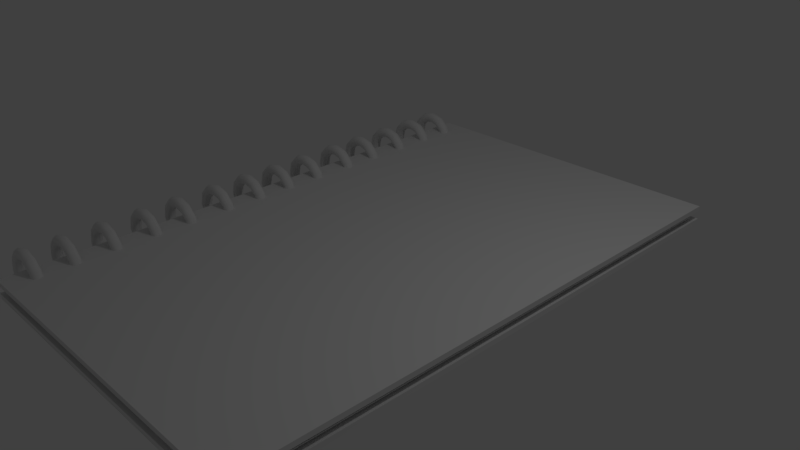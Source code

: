 # Source: book.blend  (saved by Blender 2.77.0; exported with 4.5.12 LTS)
import bpy
from mathutils import Matrix  # noqa: F401  (used for matrix-valued properties, if any)

bpy.ops.wm.read_factory_settings(use_empty=True)
scene = bpy.context.scene
scene.name = 'Scene'

# ---- collections
col_collection_1 = bpy.data.collections.new('Collection 1'); scene.collection.children.link(col_collection_1)

# ---- materials (node trees are filled in below, after node groups)
mat_material = bpy.data.materials.new('Material')
mat_material.alpha_threshold = 0.0
mat_material.use_transparent_shadow = False
mat_material.roughness = 0.5
mat_material.line_color = (0.0, 0.0, 0.0, 1.0)

# ---- material node trees

# ---- world
world_world = bpy.data.worlds.new('World'); scene.world = world_world
world_world.color = (0.05088, 0.05088, 0.05088)
world_world.use_sun_shadow = False
world_world.sun_shadow_jitter_overblur = 0.0
world_world.cycles.sampling_method = 'MANUAL'

# ---- cameras
cam_camera = bpy.data.cameras.new('Camera')
cam_camera.clip_end = 100.0
cam_camera.lens = 35.0
cam_camera.sensor_width = 32.0
cam_camera.sensor_height = 18.0
cam_camera.ortho_scale = 7.314
cam_camera.dof.focus_distance = 0.0
cam_camera.dof.aperture_fstop = 128.0

# ---- lights
light_lamp = bpy.data.lights.new('Lamp', 'POINT')
light_lamp.transmission_factor = 0.0
light_lamp.cutoff_distance = 30.0
light_lamp.energy = 100.0
light_lamp.shadow_buffer_clip_start = 1.001
light_lamp.shadow_soft_size = 0.1
light_lamp.shadow_maximum_resolution = 0.006
light_lamp.use_absolute_resolution = True

# ---- meshes
me_cube = bpy.data.meshes.new('Cube')
me_cube.from_pydata([(2.378, -3.86, -0.1025), (-2.378, -3.86, -0.1025), (2.378, -3.86, -0.03094), (-2.378, -3.86, -0.03094), (2.378, -2.301e-07, -0.1025), (-2.378, 1.15e-06, -0.1025), (2.378, -2.07e-06, -0.03094), (-2.378, 6.902e-07, -0.03094), (2.314, -3.745, -0.004098), (-2.314, -3.745, -0.004098), (2.314, -3.745, 0.008439), (-2.314, -3.745, 0.008439), (2.314, 0.0, -0.004098), (-2.314, 0.0, -0.004098), (2.314, 0.0, 0.008439), (-2.314, 0.0, 0.008439), (2.314, -3.745, 0.04044), (-2.314, -3.745, 0.04044), (2.314, -3.745, 0.05297), (-2.314, -3.745, 0.05297), (2.314, 0.0, 0.04044), (-2.314, 0.0, 0.04044), (2.314, 0.0, 0.05297), (-2.314, 0.0, 0.05297), (2.377, -3.86, 0.08313), (-2.378, -3.86, 0.07971), (2.377, -3.86, 0.1547), (-2.378, -3.86, 0.1513), (2.377, 0.0, 0.08313), (-2.378, 0.0, 0.07971), (2.377, 0.0, 0.1547), (-2.378, 0.0, 0.1513)], [], [(4, 0, 1, 5), (6, 7, 3, 2), (4, 6, 2, 0), (0, 2, 3, 1), (1, 3, 7, 5), (12, 8, 9, 13), (14, 15, 11, 10), (12, 14, 10, 8), (8, 10, 11, 9), (9, 11, 15, 13), (20, 16, 17, 21), (22, 23, 19, 18), (20, 22, 18, 16), (16, 18, 19, 17), (17, 19, 23, 21), (28, 24, 25, 29), (30, 31, 27, 26), (28, 30, 26, 24), (24, 26, 27, 25), (25, 27, 31, 29)])
_uv = me_cube.uv_layers.new(name='UVMap')
_uv.uv.foreach_set('vector', [0.5882, 0.3756, 0.3719, 0.2757, 0.3219, 0.006027, 0.6335, 0.006027, 0.974, 0.9857, 0.6514, 0.9857, 0.6514, 0.7238, 0.974, 0.7238, 0.5882, 0.3756, 0.5857, 0.3809, 0.3678, 0.2788, 0.3719, 0.2757, 0.3719, 0.2757, 0.3678, 0.2788, 0.3171, 0.006905, 0.3219, 0.006027, 0.3219, 0.006027, 0.3219, 0.0002502, 0.6335, 0.0002502, 0.6335, 0.006027, 0.2435, 0.7138, 0.06599, 0.632, 0.02656, 0.4148, 0.2783, 0.413, 0.9801, 0.2667, 0.666, 0.2667, 0.666, 0.01255, 0.9801, 0.01255, 0.2435, 0.7138, 0.2415, 0.7179, 0.06268, 0.6343, 0.06599, 0.632, 0.06599, 0.632, 0.06268, 0.6343, 0.02273, 0.4155, 0.02656, 0.4148, 0.02656, 0.4148, 0.02656, 0.4104, 0.2783, 0.4086, 0.2783, 0.413, 0.5434, 0.7272, 0.356, 0.6407, 0.3143, 0.4114, 0.5802, 0.4095, 0.3389, 0.9825, 0.02486, 0.9825, 0.02486, 0.7284, 0.3389, 0.7284, 0.5434, 0.7272, 0.5414, 0.7315, 0.3525, 0.6432, 0.356, 0.6407, 0.356, 0.6407, 0.3525, 0.6432, 0.3103, 0.4121, 0.3143, 0.4114, 0.3143, 0.4114, 0.3143, 0.4067, 0.5802, 0.4048, 0.5802, 0.4095, 0.2608, 0.3672, 0.06, 0.2745, 0.01355, 0.0242, 0.3028, 0.0242, 0.9408, 0.6433, 0.6181, 0.6433, 0.6181, 0.3814, 0.9408, 0.3814, 0.2608, 0.3672, 0.2584, 0.3722, 0.05614, 0.2774, 0.06, 0.2745, 0.06, 0.2745, 0.05614, 0.2774, 0.009144, 0.02501, 0.01355, 0.0242, 0.01355, 0.0242, 0.01355, 0.01883, 0.3028, 0.01883, 0.3028, 0.0242])
me_cube.materials.append(mat_material)
me_cube.use_remesh_preserve_volume = False
me_cube.use_remesh_preserve_attributes = False
me_cube.use_mirror_vertex_groups = False
me_cube.use_paint_bone_selection = False
me_cube.use_paint_mask = True
me_cube.update()
me_cube_001 = bpy.data.meshes.new('Cube.001')
me_cube_001.from_pydata([(-2.014, -2.994, 0.03578), (-2.036, -3.048, 0.03578), (-2.09, -3.07, 0.03578), (-2.144, -3.048, 0.03578), (-2.166, -2.994, 0.03578), (-2.144, -2.941, 0.03578), (-2.09, -2.918, 0.03578), (-2.036, -2.941, 0.03578), (-2.065, -2.994, 0.2257), (-2.084, -3.048, 0.2146), (-2.131, -3.07, 0.1877), (-2.177, -3.048, 0.1609), (-2.196, -2.994, 0.1497), (-2.177, -2.941, 0.1609), (-2.131, -2.918, 0.1877), (-2.084, -2.941, 0.2146), (-2.204, -2.994, 0.3648), (-2.215, -3.048, 0.3455), (-2.242, -3.07, 0.299), (-2.269, -3.048, 0.2524), (-2.28, -2.994, 0.2332), (-2.269, -2.941, 0.2524), (-2.242, -2.918, 0.299), (-2.215, -2.941, 0.3455), (-2.394, -2.994, 0.4156), (-2.394, -3.048, 0.3934), (-2.394, -3.07, 0.3397), (-2.394, -3.048, 0.286), (-2.394, -2.994, 0.2637), (-2.394, -2.941, 0.286), (-2.394, -2.918, 0.3397), (-2.394, -2.941, 0.3934), (-2.584, -2.994, 0.3648), (-2.573, -3.048, 0.3455), (-2.546, -3.07, 0.299), (-2.519, -3.048, 0.2524), (-2.508, -2.994, 0.2332), (-2.519, -2.941, 0.2524), (-2.546, -2.918, 0.299), (-2.573, -2.941, 0.3455), (-2.723, -2.994, 0.2257), (-2.703, -3.048, 0.2146), (-2.657, -3.07, 0.1877), (-2.61, -3.048, 0.1609), (-2.591, -2.994, 0.1497), (-2.61, -2.941, 0.1609), (-2.657, -2.918, 0.1877), (-2.703, -2.941, 0.2146), (-2.774, -2.994, 0.03578), (-2.751, -3.048, 0.03578), (-2.698, -3.07, 0.03578), (-2.644, -3.048, 0.03578), (-2.622, -2.994, 0.03578), (-2.644, -2.941, 0.03578), (-2.698, -2.918, 0.03578), (-2.751, -2.941, 0.03578), (-2.723, -2.994, -0.1541), (-2.703, -3.048, -0.143), (-2.657, -3.07, -0.1162), (-2.61, -3.048, -0.0893), (-2.591, -2.994, -0.07818), (-2.61, -2.941, -0.0893), (-2.657, -2.918, -0.1162), (-2.703, -2.941, -0.143), (-2.584, -2.994, -0.2932), (-2.573, -3.048, -0.2739), (-2.546, -3.07, -0.2274), (-2.519, -3.048, -0.1809), (-2.508, -2.994, -0.1616), (-2.519, -2.941, -0.1809), (-2.546, -2.918, -0.2274), (-2.573, -2.941, -0.2739), (-2.394, -2.994, -0.3441), (-2.394, -3.048, -0.3218), (-2.394, -3.07, -0.2681), (-2.394, -3.048, -0.2144), (-2.394, -2.994, -0.1921), (-2.394, -2.941, -0.2144), (-2.394, -2.918, -0.2681), (-2.394, -2.941, -0.3218), (-2.204, -2.994, -0.2932), (-2.215, -3.048, -0.2739), (-2.242, -3.07, -0.2274), (-2.269, -3.048, -0.1809), (-2.28, -2.994, -0.1616), (-2.269, -2.941, -0.1809), (-2.242, -2.918, -0.2274), (-2.215, -2.941, -0.2739), (-2.065, -2.994, -0.1541), (-2.084, -3.048, -0.143), (-2.131, -3.07, -0.1162), (-2.177, -3.048, -0.0893), (-2.196, -2.994, -0.07818), (-2.177, -2.941, -0.0893), (-2.131, -2.918, -0.1162), (-2.084, -2.941, -0.143), (-2.014, -1.89, 0.03578), (-2.036, -1.944, 0.03578), (-2.09, -1.966, 0.03578), (-2.144, -1.944, 0.03578), (-2.166, -1.89, 0.03578), (-2.144, -1.837, 0.03578), (-2.09, -1.814, 0.03578), (-2.036, -1.837, 0.03578), (-2.065, -1.89, 0.2257), (-2.084, -1.944, 0.2146), (-2.131, -1.966, 0.1877), (-2.177, -1.944, 0.1609), (-2.196, -1.89, 0.1497), (-2.177, -1.837, 0.1609), (-2.131, -1.814, 0.1877), (-2.084, -1.837, 0.2146), (-2.204, -1.89, 0.3648), (-2.215, -1.944, 0.3455), (-2.242, -1.966, 0.299), (-2.269, -1.944, 0.2524), (-2.28, -1.89, 0.2332), (-2.269, -1.837, 0.2524), (-2.242, -1.814, 0.299), (-2.215, -1.837, 0.3455), (-2.394, -1.89, 0.4156), (-2.394, -1.944, 0.3934), (-2.394, -1.966, 0.3397), (-2.394, -1.944, 0.286), (-2.394, -1.89, 0.2637), (-2.394, -1.837, 0.286), (-2.394, -1.814, 0.3397), (-2.394, -1.837, 0.3934), (-2.584, -1.89, 0.3648), (-2.573, -1.944, 0.3455), (-2.546, -1.966, 0.299), (-2.519, -1.944, 0.2524), (-2.508, -1.89, 0.2332), (-2.519, -1.837, 0.2524), (-2.546, -1.814, 0.299), (-2.573, -1.837, 0.3455), (-2.723, -1.89, 0.2257), (-2.703, -1.944, 0.2146), (-2.657, -1.966, 0.1877), (-2.61, -1.944, 0.1609), (-2.591, -1.89, 0.1497), (-2.61, -1.837, 0.1609), (-2.657, -1.814, 0.1877), (-2.703, -1.837, 0.2146), (-2.774, -1.89, 0.03578), (-2.751, -1.944, 0.03578), (-2.698, -1.966, 0.03578), (-2.644, -1.944, 0.03578), (-2.622, -1.89, 0.03578), (-2.644, -1.837, 0.03578), (-2.698, -1.814, 0.03578), (-2.751, -1.837, 0.03578), (-2.723, -1.89, -0.1541), (-2.703, -1.944, -0.143), (-2.657, -1.966, -0.1162), (-2.61, -1.944, -0.0893), (-2.591, -1.89, -0.07818), (-2.61, -1.837, -0.0893), (-2.657, -1.814, -0.1162), (-2.703, -1.837, -0.143), (-2.584, -1.89, -0.2932), (-2.573, -1.944, -0.2739), (-2.546, -1.966, -0.2274), (-2.519, -1.944, -0.1809), (-2.508, -1.89, -0.1616), (-2.519, -1.837, -0.1809), (-2.546, -1.814, -0.2274), (-2.573, -1.837, -0.2739), (-2.394, -1.89, -0.3441), (-2.394, -1.944, -0.3218), (-2.394, -1.966, -0.2681), (-2.394, -1.944, -0.2144), (-2.394, -1.89, -0.1921), (-2.394, -1.837, -0.2144), (-2.394, -1.814, -0.2681), (-2.394, -1.837, -0.3218), (-2.204, -1.89, -0.2932), (-2.215, -1.944, -0.2739), (-2.242, -1.966, -0.2274), (-2.269, -1.944, -0.1809), (-2.28, -1.89, -0.1616), (-2.269, -1.837, -0.1809), (-2.242, -1.814, -0.2274), (-2.215, -1.837, -0.2739), (-2.065, -1.89, -0.1541), (-2.084, -1.944, -0.143), (-2.131, -1.966, -0.1162), (-2.177, -1.944, -0.0893), (-2.196, -1.89, -0.07818), (-2.177, -1.837, -0.0893), (-2.131, -1.814, -0.1162), (-2.084, -1.837, -0.143), (-2.014, -0.7832, 0.03578), (-2.036, -0.8369, 0.03578), (-2.09, -0.8591, 0.03578), (-2.144, -0.8369, 0.03578), (-2.166, -0.7832, 0.03578), (-2.144, -0.7294, 0.03578), (-2.09, -0.7072, 0.03578), (-2.036, -0.7294, 0.03578), (-2.065, -0.7832, 0.2257), (-2.084, -0.8369, 0.2146), (-2.131, -0.8591, 0.1877), (-2.177, -0.8369, 0.1609), (-2.196, -0.7832, 0.1497), (-2.177, -0.7294, 0.1609), (-2.131, -0.7072, 0.1877), (-2.084, -0.7294, 0.2146), (-2.204, -0.7832, 0.3648), (-2.215, -0.8369, 0.3455), (-2.242, -0.8591, 0.299), (-2.269, -0.8369, 0.2524), (-2.28, -0.7832, 0.2332), (-2.269, -0.7294, 0.2524), (-2.242, -0.7072, 0.299), (-2.215, -0.7294, 0.3455), (-2.394, -0.7832, 0.4156), (-2.394, -0.8369, 0.3934), (-2.394, -0.8591, 0.3397), (-2.394, -0.8369, 0.286), (-2.394, -0.7832, 0.2637), (-2.394, -0.7294, 0.286), (-2.394, -0.7072, 0.3397), (-2.394, -0.7294, 0.3934), (-2.584, -0.7832, 0.3648), (-2.573, -0.8369, 0.3455), (-2.546, -0.8591, 0.299), (-2.519, -0.8369, 0.2524), (-2.508, -0.7832, 0.2332), (-2.519, -0.7294, 0.2524), (-2.546, -0.7072, 0.299), (-2.573, -0.7294, 0.3455), (-2.723, -0.7832, 0.2257), (-2.703, -0.8369, 0.2146), (-2.657, -0.8591, 0.1877), (-2.61, -0.8369, 0.1609), (-2.591, -0.7832, 0.1497), (-2.61, -0.7294, 0.1609), (-2.657, -0.7072, 0.1877), (-2.703, -0.7294, 0.2146), (-2.774, -0.7832, 0.03578), (-2.751, -0.8369, 0.03578), (-2.698, -0.8591, 0.03578), (-2.644, -0.8369, 0.03578), (-2.622, -0.7832, 0.03578), (-2.644, -0.7294, 0.03578), (-2.698, -0.7072, 0.03578), (-2.751, -0.7294, 0.03578), (-2.723, -0.7832, -0.1541), (-2.703, -0.8369, -0.143), (-2.657, -0.8591, -0.1162), (-2.61, -0.8369, -0.0893), (-2.591, -0.7832, -0.07818), (-2.61, -0.7294, -0.0893), (-2.657, -0.7072, -0.1162), (-2.703, -0.7294, -0.143), (-2.584, -0.7832, -0.2932), (-2.573, -0.8369, -0.2739), (-2.546, -0.8591, -0.2274), (-2.519, -0.8369, -0.1809), (-2.508, -0.7832, -0.1616), (-2.519, -0.7294, -0.1809), (-2.546, -0.7072, -0.2274), (-2.573, -0.7294, -0.2739), (-2.394, -0.7832, -0.3441), (-2.394, -0.8369, -0.3218), (-2.394, -0.8591, -0.2681), (-2.394, -0.8369, -0.2144), (-2.394, -0.7832, -0.1921), (-2.394, -0.7294, -0.2144), (-2.394, -0.7072, -0.2681), (-2.394, -0.7294, -0.3218), (-2.204, -0.7832, -0.2932), (-2.215, -0.8369, -0.2739), (-2.242, -0.8591, -0.2274), (-2.269, -0.8369, -0.1809), (-2.28, -0.7832, -0.1616), (-2.269, -0.7294, -0.1809), (-2.242, -0.7072, -0.2274), (-2.215, -0.7294, -0.2739), (-2.065, -0.7832, -0.1541), (-2.084, -0.8369, -0.143), (-2.131, -0.8591, -0.1162), (-2.177, -0.8369, -0.0893), (-2.196, -0.7832, -0.07818), (-2.177, -0.7294, -0.0893), (-2.131, -0.7072, -0.1162), (-2.084, -0.7294, -0.143), (-2.014, -2.454, 0.03578), (-2.036, -2.508, 0.03578), (-2.09, -2.53, 0.03578), (-2.144, -2.508, 0.03578), (-2.166, -2.454, 0.03578), (-2.144, -2.4, 0.03578), (-2.09, -2.378, 0.03578), (-2.036, -2.4, 0.03578), (-2.065, -2.454, 0.2257), (-2.084, -2.508, 0.2146), (-2.131, -2.53, 0.1877), (-2.177, -2.508, 0.1609), (-2.196, -2.454, 0.1497), (-2.177, -2.4, 0.1609), (-2.131, -2.378, 0.1877), (-2.084, -2.4, 0.2146), (-2.204, -2.454, 0.3648), (-2.215, -2.508, 0.3455), (-2.242, -2.53, 0.299), (-2.269, -2.508, 0.2524), (-2.28, -2.454, 0.2332), (-2.269, -2.4, 0.2524), (-2.242, -2.378, 0.299), (-2.215, -2.4, 0.3455), (-2.394, -2.454, 0.4156), (-2.394, -2.508, 0.3934), (-2.394, -2.53, 0.3397), (-2.394, -2.508, 0.286), (-2.394, -2.454, 0.2637), (-2.394, -2.4, 0.286), (-2.394, -2.378, 0.3397), (-2.394, -2.4, 0.3934), (-2.584, -2.454, 0.3648), (-2.573, -2.508, 0.3455), (-2.546, -2.53, 0.299), (-2.519, -2.508, 0.2524), (-2.508, -2.454, 0.2332), (-2.519, -2.4, 0.2524), (-2.546, -2.378, 0.299), (-2.573, -2.4, 0.3455), (-2.723, -2.454, 0.2257), (-2.703, -2.508, 0.2146), (-2.657, -2.53, 0.1877), (-2.61, -2.508, 0.1609), (-2.591, -2.454, 0.1497), (-2.61, -2.4, 0.1609), (-2.657, -2.378, 0.1877), (-2.703, -2.4, 0.2146), (-2.774, -2.454, 0.03578), (-2.751, -2.508, 0.03578), (-2.698, -2.53, 0.03578), (-2.644, -2.508, 0.03578), (-2.622, -2.454, 0.03578), (-2.644, -2.4, 0.03578), (-2.698, -2.378, 0.03578), (-2.751, -2.4, 0.03578), (-2.723, -2.454, -0.1541), (-2.703, -2.508, -0.143), (-2.657, -2.53, -0.1162), (-2.61, -2.508, -0.0893), (-2.591, -2.454, -0.07818), (-2.61, -2.4, -0.0893), (-2.657, -2.378, -0.1162), (-2.703, -2.4, -0.143), (-2.584, -2.454, -0.2932), (-2.573, -2.508, -0.2739), (-2.546, -2.53, -0.2274), (-2.519, -2.508, -0.1809), (-2.508, -2.454, -0.1616), (-2.519, -2.4, -0.1809), (-2.546, -2.378, -0.2274), (-2.573, -2.4, -0.2739), (-2.394, -2.454, -0.3441), (-2.394, -2.508, -0.3218), (-2.394, -2.53, -0.2681), (-2.394, -2.508, -0.2144), (-2.394, -2.454, -0.1921), (-2.394, -2.4, -0.2144), (-2.394, -2.378, -0.2681), (-2.394, -2.4, -0.3218), (-2.204, -2.454, -0.2932), (-2.215, -2.508, -0.2739), (-2.242, -2.53, -0.2274), (-2.269, -2.508, -0.1809), (-2.28, -2.454, -0.1616), (-2.269, -2.4, -0.1809), (-2.242, -2.378, -0.2274), (-2.215, -2.4, -0.2739), (-2.065, -2.454, -0.1541), (-2.084, -2.508, -0.143), (-2.131, -2.53, -0.1162), (-2.177, -2.508, -0.0893), (-2.196, -2.454, -0.07818), (-2.177, -2.4, -0.0893), (-2.131, -2.378, -0.1162), (-2.084, -2.4, -0.143), (-2.014, -1.371, 0.03578), (-2.036, -1.425, 0.03578), (-2.09, -1.447, 0.03578), (-2.144, -1.425, 0.03578), (-2.166, -1.371, 0.03578), (-2.144, -1.317, 0.03578), (-2.09, -1.295, 0.03578), (-2.036, -1.317, 0.03578), (-2.065, -1.371, 0.2257), (-2.084, -1.425, 0.2146), (-2.131, -1.447, 0.1877), (-2.177, -1.425, 0.1609), (-2.196, -1.371, 0.1497), (-2.177, -1.317, 0.1609), (-2.131, -1.295, 0.1877), (-2.084, -1.317, 0.2146), (-2.204, -1.371, 0.3648), (-2.215, -1.425, 0.3455), (-2.242, -1.447, 0.299), (-2.269, -1.425, 0.2524), (-2.28, -1.371, 0.2332), (-2.269, -1.317, 0.2524), (-2.242, -1.295, 0.299), (-2.215, -1.317, 0.3455), (-2.394, -1.371, 0.4156), (-2.394, -1.425, 0.3934), (-2.394, -1.447, 0.3397), (-2.394, -1.425, 0.286), (-2.394, -1.371, 0.2637), (-2.394, -1.317, 0.286), (-2.394, -1.295, 0.3397), (-2.394, -1.317, 0.3934), (-2.584, -1.371, 0.3648), (-2.573, -1.425, 0.3455), (-2.546, -1.447, 0.299), (-2.519, -1.425, 0.2524), (-2.508, -1.371, 0.2332), (-2.519, -1.317, 0.2524), (-2.546, -1.295, 0.299), (-2.573, -1.317, 0.3455), (-2.723, -1.371, 0.2257), (-2.703, -1.425, 0.2146), (-2.657, -1.447, 0.1877), (-2.61, -1.425, 0.1609), (-2.591, -1.371, 0.1497), (-2.61, -1.317, 0.1609), (-2.657, -1.295, 0.1877), (-2.703, -1.317, 0.2146), (-2.774, -1.371, 0.03578), (-2.751, -1.425, 0.03578), (-2.698, -1.447, 0.03578), (-2.644, -1.425, 0.03578), (-2.622, -1.371, 0.03578), (-2.644, -1.317, 0.03578), (-2.698, -1.295, 0.03578), (-2.751, -1.317, 0.03578), (-2.723, -1.371, -0.1541), (-2.703, -1.425, -0.143), (-2.657, -1.447, -0.1162), (-2.61, -1.425, -0.0893), (-2.591, -1.371, -0.07818), (-2.61, -1.317, -0.0893), (-2.657, -1.295, -0.1162), (-2.703, -1.317, -0.143), (-2.584, -1.371, -0.2932), (-2.573, -1.425, -0.2739), (-2.546, -1.447, -0.2274), (-2.519, -1.425, -0.1809), (-2.508, -1.371, -0.1616), (-2.519, -1.317, -0.1809), (-2.546, -1.295, -0.2274), (-2.573, -1.317, -0.2739), (-2.394, -1.371, -0.3441), (-2.394, -1.425, -0.3218), (-2.394, -1.447, -0.2681), (-2.394, -1.425, -0.2144), (-2.394, -1.371, -0.1921), (-2.394, -1.317, -0.2144), (-2.394, -1.295, -0.2681), (-2.394, -1.317, -0.3218), (-2.204, -1.371, -0.2932), (-2.215, -1.425, -0.2739), (-2.242, -1.447, -0.2274), (-2.269, -1.425, -0.1809), (-2.28, -1.371, -0.1616), (-2.269, -1.317, -0.1809), (-2.242, -1.295, -0.2274), (-2.215, -1.317, -0.2739), (-2.065, -1.371, -0.1541), (-2.084, -1.425, -0.143), (-2.131, -1.447, -0.1162), (-2.177, -1.425, -0.0893), (-2.196, -1.371, -0.07818), (-2.177, -1.317, -0.0893), (-2.131, -1.295, -0.1162), (-2.084, -1.317, -0.143), (-2.014, -0.2535, 0.03578), (-2.036, -0.3072, 0.03578), (-2.09, -0.3294, 0.03578), (-2.144, -0.3072, 0.03578), (-2.166, -0.2535, 0.03578), (-2.144, -0.1997, 0.03578), (-2.09, -0.1775, 0.03578), (-2.036, -0.1997, 0.03578), (-2.065, -0.2535, 0.2257), (-2.084, -0.3072, 0.2146), (-2.131, -0.3294, 0.1877), (-2.177, -0.3072, 0.1609), (-2.196, -0.2535, 0.1497), (-2.177, -0.1997, 0.1609), (-2.131, -0.1775, 0.1877), (-2.084, -0.1997, 0.2146), (-2.204, -0.2535, 0.3648), (-2.215, -0.3072, 0.3455), (-2.242, -0.3294, 0.299), (-2.269, -0.3072, 0.2524), (-2.28, -0.2535, 0.2332), (-2.269, -0.1997, 0.2524), (-2.242, -0.1775, 0.299), (-2.215, -0.1997, 0.3455), (-2.394, -0.2535, 0.4156), (-2.394, -0.3072, 0.3934), (-2.394, -0.3294, 0.3397), (-2.394, -0.3072, 0.286), (-2.394, -0.2535, 0.2637), (-2.394, -0.1997, 0.286), (-2.394, -0.1775, 0.3397), (-2.394, -0.1997, 0.3934), (-2.584, -0.2535, 0.3648), (-2.573, -0.3072, 0.3455), (-2.546, -0.3294, 0.299), (-2.519, -0.3072, 0.2524), (-2.508, -0.2535, 0.2332), (-2.519, -0.1997, 0.2524), (-2.546, -0.1775, 0.299), (-2.573, -0.1997, 0.3455), (-2.723, -0.2535, 0.2257), (-2.703, -0.3072, 0.2146), (-2.657, -0.3294, 0.1877), (-2.61, -0.3072, 0.1609), (-2.591, -0.2535, 0.1497), (-2.61, -0.1997, 0.1609), (-2.657, -0.1775, 0.1877), (-2.703, -0.1997, 0.2146), (-2.774, -0.2535, 0.03578), (-2.751, -0.3072, 0.03578), (-2.698, -0.3294, 0.03578), (-2.644, -0.3072, 0.03578), (-2.622, -0.2535, 0.03578), (-2.644, -0.1997, 0.03578), (-2.698, -0.1775, 0.03578), (-2.751, -0.1997, 0.03578), (-2.723, -0.2535, -0.1541), (-2.703, -0.3072, -0.143), (-2.657, -0.3294, -0.1162), (-2.61, -0.3072, -0.0893), (-2.591, -0.2535, -0.07818), (-2.61, -0.1997, -0.0893), (-2.657, -0.1775, -0.1162), (-2.703, -0.1997, -0.143), (-2.584, -0.2535, -0.2932), (-2.573, -0.3072, -0.2739), (-2.546, -0.3294, -0.2274), (-2.519, -0.3072, -0.1809), (-2.508, -0.2535, -0.1616), (-2.519, -0.1997, -0.1809), (-2.546, -0.1775, -0.2274), (-2.573, -0.1997, -0.2739), (-2.394, -0.2535, -0.3441), (-2.394, -0.3072, -0.3218), (-2.394, -0.3294, -0.2681), (-2.394, -0.3072, -0.2144), (-2.394, -0.2535, -0.1921), (-2.394, -0.1997, -0.2144), (-2.394, -0.1775, -0.2681), (-2.394, -0.1997, -0.3218), (-2.204, -0.2535, -0.2932), (-2.215, -0.3072, -0.2739), (-2.242, -0.3294, -0.2274), (-2.269, -0.3072, -0.1809), (-2.28, -0.2535, -0.1616), (-2.269, -0.1997, -0.1809), (-2.242, -0.1775, -0.2274), (-2.215, -0.1997, -0.2739), (-2.065, -0.2535, -0.1541), (-2.084, -0.3072, -0.143), (-2.131, -0.3294, -0.1162), (-2.177, -0.3072, -0.0893), (-2.196, -0.2535, -0.07818), (-2.177, -0.1997, -0.0893), (-2.131, -0.1775, -0.1162), (-2.084, -0.1997, -0.143), (-2.014, -3.483, 0.03578), (-2.036, -3.537, 0.03578), (-2.09, -3.559, 0.03578), (-2.144, -3.537, 0.03578), (-2.166, -3.483, 0.03578), (-2.144, -3.429, 0.03578), (-2.09, -3.407, 0.03578), (-2.036, -3.429, 0.03578), (-2.065, -3.483, 0.2257), (-2.084, -3.537, 0.2146), (-2.131, -3.559, 0.1877), (-2.177, -3.537, 0.1609), (-2.196, -3.483, 0.1497), (-2.177, -3.429, 0.1609), (-2.131, -3.407, 0.1877), (-2.084, -3.429, 0.2146), (-2.204, -3.483, 0.3648), (-2.215, -3.537, 0.3455), (-2.242, -3.559, 0.299), (-2.269, -3.537, 0.2524), (-2.28, -3.483, 0.2332), (-2.269, -3.429, 0.2524), (-2.242, -3.407, 0.299), (-2.215, -3.429, 0.3455), (-2.394, -3.483, 0.4156), (-2.394, -3.537, 0.3934), (-2.394, -3.559, 0.3397), (-2.394, -3.537, 0.286), (-2.394, -3.483, 0.2637), (-2.394, -3.429, 0.286), (-2.394, -3.407, 0.3397), (-2.394, -3.429, 0.3934), (-2.584, -3.483, 0.3648), (-2.573, -3.537, 0.3455), (-2.546, -3.559, 0.299), (-2.519, -3.537, 0.2524), (-2.508, -3.483, 0.2332), (-2.519, -3.429, 0.2524), (-2.546, -3.407, 0.299), (-2.573, -3.429, 0.3455), (-2.723, -3.483, 0.2257), (-2.703, -3.537, 0.2146), (-2.657, -3.559, 0.1877), (-2.61, -3.537, 0.1609), (-2.591, -3.483, 0.1497), (-2.61, -3.429, 0.1609), (-2.657, -3.407, 0.1877), (-2.703, -3.429, 0.2146), (-2.774, -3.483, 0.03578), (-2.751, -3.537, 0.03578), (-2.698, -3.559, 0.03578), (-2.644, -3.537, 0.03578), (-2.622, -3.483, 0.03578), (-2.644, -3.429, 0.03578), (-2.698, -3.407, 0.03578), (-2.751, -3.429, 0.03578), (-2.723, -3.483, -0.1541), (-2.703, -3.537, -0.143), (-2.657, -3.559, -0.1162), (-2.61, -3.537, -0.0893), (-2.591, -3.483, -0.07818), (-2.61, -3.429, -0.0893), (-2.657, -3.407, -0.1162), (-2.703, -3.429, -0.143), (-2.584, -3.483, -0.2932), (-2.573, -3.537, -0.2739), (-2.546, -3.559, -0.2274), (-2.519, -3.537, -0.1809), (-2.508, -3.483, -0.1616), (-2.519, -3.429, -0.1809), (-2.546, -3.407, -0.2274), (-2.573, -3.429, -0.2739), (-2.394, -3.483, -0.3441), (-2.394, -3.537, -0.3218), (-2.394, -3.559, -0.2681), (-2.394, -3.537, -0.2144), (-2.394, -3.483, -0.1921), (-2.394, -3.429, -0.2144), (-2.394, -3.407, -0.2681), (-2.394, -3.429, -0.3218), (-2.204, -3.483, -0.2932), (-2.215, -3.537, -0.2739), (-2.242, -3.559, -0.2274), (-2.269, -3.537, -0.1809), (-2.28, -3.483, -0.1616), (-2.269, -3.429, -0.1809), (-2.242, -3.407, -0.2274), (-2.215, -3.429, -0.2739), (-2.065, -3.483, -0.1541), (-2.084, -3.537, -0.143), (-2.131, -3.559, -0.1162), (-2.177, -3.537, -0.0893), (-2.196, -3.483, -0.07818), (-2.177, -3.429, -0.0893), (-2.131, -3.407, -0.1162), (-2.084, -3.429, -0.143)], [], [(0, 8, 9, 1), (1, 9, 10, 2), (2, 10, 11, 3), (3, 11, 12, 4), (4, 12, 13, 5), (5, 13, 14, 6), (6, 14, 15, 7), (0, 7, 15, 8), (8, 16, 17, 9), (9, 17, 18, 10), (10, 18, 19, 11), (11, 19, 20, 12), (12, 20, 21, 13), (13, 21, 22, 14), (14, 22, 23, 15), (15, 23, 16, 8), (16, 24, 25, 17), (17, 25, 26, 18), (18, 26, 27, 19), (19, 27, 28, 20), (20, 28, 29, 21), (21, 29, 30, 22), (22, 30, 31, 23), (23, 31, 24, 16), (24, 32, 33, 25), (25, 33, 34, 26), (26, 34, 35, 27), (27, 35, 36, 28), (28, 36, 37, 29), (29, 37, 38, 30), (30, 38, 39, 31), (31, 39, 32, 24), (32, 40, 41, 33), (33, 41, 42, 34), (34, 42, 43, 35), (35, 43, 44, 36), (36, 44, 45, 37), (37, 45, 46, 38), (38, 46, 47, 39), (39, 47, 40, 32), (40, 48, 49, 41), (41, 49, 50, 42), (42, 50, 51, 43), (43, 51, 52, 44), (44, 52, 53, 45), (45, 53, 54, 46), (46, 54, 55, 47), (47, 55, 48, 40), (48, 56, 57, 49), (49, 57, 58, 50), (50, 58, 59, 51), (51, 59, 60, 52), (52, 60, 61, 53), (53, 61, 62, 54), (54, 62, 63, 55), (55, 63, 56, 48), (56, 64, 65, 57), (57, 65, 66, 58), (58, 66, 67, 59), (59, 67, 68, 60), (60, 68, 69, 61), (61, 69, 70, 62), (62, 70, 71, 63), (63, 71, 64, 56), (64, 72, 73, 65), (65, 73, 74, 66), (66, 74, 75, 67), (67, 75, 76, 68), (68, 76, 77, 69), (69, 77, 78, 70), (70, 78, 79, 71), (71, 79, 72, 64), (72, 80, 81, 73), (73, 81, 82, 74), (74, 82, 83, 75), (75, 83, 84, 76), (76, 84, 85, 77), (77, 85, 86, 78), (78, 86, 87, 79), (79, 87, 80, 72), (80, 88, 89, 81), (81, 89, 90, 82), (82, 90, 91, 83), (83, 91, 92, 84), (84, 92, 93, 85), (85, 93, 94, 86), (86, 94, 95, 87), (87, 95, 88, 80), (88, 0, 1, 89), (89, 1, 2, 90), (90, 2, 3, 91), (91, 3, 4, 92), (92, 4, 5, 93), (93, 5, 6, 94), (94, 6, 7, 95), (95, 7, 0, 88), (96, 104, 105, 97), (97, 105, 106, 98), (98, 106, 107, 99), (99, 107, 108, 100), (100, 108, 109, 101), (101, 109, 110, 102), (102, 110, 111, 103), (96, 103, 111, 104), (104, 112, 113, 105), (105, 113, 114, 106), (106, 114, 115, 107), (107, 115, 116, 108), (108, 116, 117, 109), (109, 117, 118, 110), (110, 118, 119, 111), (111, 119, 112, 104), (112, 120, 121, 113), (113, 121, 122, 114), (114, 122, 123, 115), (115, 123, 124, 116), (116, 124, 125, 117), (117, 125, 126, 118), (118, 126, 127, 119), (119, 127, 120, 112), (120, 128, 129, 121), (121, 129, 130, 122), (122, 130, 131, 123), (123, 131, 132, 124), (124, 132, 133, 125), (125, 133, 134, 126), (126, 134, 135, 127), (127, 135, 128, 120), (128, 136, 137, 129), (129, 137, 138, 130), (130, 138, 139, 131), (131, 139, 140, 132), (132, 140, 141, 133), (133, 141, 142, 134), (134, 142, 143, 135), (135, 143, 136, 128), (136, 144, 145, 137), (137, 145, 146, 138), (138, 146, 147, 139), (139, 147, 148, 140), (140, 148, 149, 141), (141, 149, 150, 142), (142, 150, 151, 143), (143, 151, 144, 136), (144, 152, 153, 145), (145, 153, 154, 146), (146, 154, 155, 147), (147, 155, 156, 148), (148, 156, 157, 149), (149, 157, 158, 150), (150, 158, 159, 151), (151, 159, 152, 144), (152, 160, 161, 153), (153, 161, 162, 154), (154, 162, 163, 155), (155, 163, 164, 156), (156, 164, 165, 157), (157, 165, 166, 158), (158, 166, 167, 159), (159, 167, 160, 152), (160, 168, 169, 161), (161, 169, 170, 162), (162, 170, 171, 163), (163, 171, 172, 164), (164, 172, 173, 165), (165, 173, 174, 166), (166, 174, 175, 167), (167, 175, 168, 160), (168, 176, 177, 169), (169, 177, 178, 170), (170, 178, 179, 171), (171, 179, 180, 172), (172, 180, 181, 173), (173, 181, 182, 174), (174, 182, 183, 175), (175, 183, 176, 168), (176, 184, 185, 177), (177, 185, 186, 178), (178, 186, 187, 179), (179, 187, 188, 180), (180, 188, 189, 181), (181, 189, 190, 182), (182, 190, 191, 183), (183, 191, 184, 176), (184, 96, 97, 185), (185, 97, 98, 186), (186, 98, 99, 187), (187, 99, 100, 188), (188, 100, 101, 189), (189, 101, 102, 190), (190, 102, 103, 191), (191, 103, 96, 184), (192, 200, 201, 193), (193, 201, 202, 194), (194, 202, 203, 195), (195, 203, 204, 196), (196, 204, 205, 197), (197, 205, 206, 198), (198, 206, 207, 199), (192, 199, 207, 200), (200, 208, 209, 201), (201, 209, 210, 202), (202, 210, 211, 203), (203, 211, 212, 204), (204, 212, 213, 205), (205, 213, 214, 206), (206, 214, 215, 207), (207, 215, 208, 200), (208, 216, 217, 209), (209, 217, 218, 210), (210, 218, 219, 211), (211, 219, 220, 212), (212, 220, 221, 213), (213, 221, 222, 214), (214, 222, 223, 215), (215, 223, 216, 208), (216, 224, 225, 217), (217, 225, 226, 218), (218, 226, 227, 219), (219, 227, 228, 220), (220, 228, 229, 221), (221, 229, 230, 222), (222, 230, 231, 223), (223, 231, 224, 216), (224, 232, 233, 225), (225, 233, 234, 226), (226, 234, 235, 227), (227, 235, 236, 228), (228, 236, 237, 229), (229, 237, 238, 230), (230, 238, 239, 231), (231, 239, 232, 224), (232, 240, 241, 233), (233, 241, 242, 234), (234, 242, 243, 235), (235, 243, 244, 236), (236, 244, 245, 237), (237, 245, 246, 238), (238, 246, 247, 239), (239, 247, 240, 232), (240, 248, 249, 241), (241, 249, 250, 242), (242, 250, 251, 243), (243, 251, 252, 244), (244, 252, 253, 245), (245, 253, 254, 246), (246, 254, 255, 247), (247, 255, 248, 240), (248, 256, 257, 249), (249, 257, 258, 250), (250, 258, 259, 251), (251, 259, 260, 252), (252, 260, 261, 253), (253, 261, 262, 254), (254, 262, 263, 255), (255, 263, 256, 248), (256, 264, 265, 257), (257, 265, 266, 258), (258, 266, 267, 259), (259, 267, 268, 260), (260, 268, 269, 261), (261, 269, 270, 262), (262, 270, 271, 263), (263, 271, 264, 256), (264, 272, 273, 265), (265, 273, 274, 266), (266, 274, 275, 267), (267, 275, 276, 268), (268, 276, 277, 269), (269, 277, 278, 270), (270, 278, 279, 271), (271, 279, 272, 264), (272, 280, 281, 273), (273, 281, 282, 274), (274, 282, 283, 275), (275, 283, 284, 276), (276, 284, 285, 277), (277, 285, 286, 278), (278, 286, 287, 279), (279, 287, 280, 272), (280, 192, 193, 281), (281, 193, 194, 282), (282, 194, 195, 283), (283, 195, 196, 284), (284, 196, 197, 285), (285, 197, 198, 286), (286, 198, 199, 287), (287, 199, 192, 280), (288, 296, 297, 289), (289, 297, 298, 290), (290, 298, 299, 291), (291, 299, 300, 292), (292, 300, 301, 293), (293, 301, 302, 294), (294, 302, 303, 295), (288, 295, 303, 296), (296, 304, 305, 297), (297, 305, 306, 298), (298, 306, 307, 299), (299, 307, 308, 300), (300, 308, 309, 301), (301, 309, 310, 302), (302, 310, 311, 303), (303, 311, 304, 296), (304, 312, 313, 305), (305, 313, 314, 306), (306, 314, 315, 307), (307, 315, 316, 308), (308, 316, 317, 309), (309, 317, 318, 310), (310, 318, 319, 311), (311, 319, 312, 304), (312, 320, 321, 313), (313, 321, 322, 314), (314, 322, 323, 315), (315, 323, 324, 316), (316, 324, 325, 317), (317, 325, 326, 318), (318, 326, 327, 319), (319, 327, 320, 312), (320, 328, 329, 321), (321, 329, 330, 322), (322, 330, 331, 323), (323, 331, 332, 324), (324, 332, 333, 325), (325, 333, 334, 326), (326, 334, 335, 327), (327, 335, 328, 320), (328, 336, 337, 329), (329, 337, 338, 330), (330, 338, 339, 331), (331, 339, 340, 332), (332, 340, 341, 333), (333, 341, 342, 334), (334, 342, 343, 335), (335, 343, 336, 328), (336, 344, 345, 337), (337, 345, 346, 338), (338, 346, 347, 339), (339, 347, 348, 340), (340, 348, 349, 341), (341, 349, 350, 342), (342, 350, 351, 343), (343, 351, 344, 336), (344, 352, 353, 345), (345, 353, 354, 346), (346, 354, 355, 347), (347, 355, 356, 348), (348, 356, 357, 349), (349, 357, 358, 350), (350, 358, 359, 351), (351, 359, 352, 344), (352, 360, 361, 353), (353, 361, 362, 354), (354, 362, 363, 355), (355, 363, 364, 356), (356, 364, 365, 357), (357, 365, 366, 358), (358, 366, 367, 359), (359, 367, 360, 352), (360, 368, 369, 361), (361, 369, 370, 362), (362, 370, 371, 363), (363, 371, 372, 364), (364, 372, 373, 365), (365, 373, 374, 366), (366, 374, 375, 367), (367, 375, 368, 360), (368, 376, 377, 369), (369, 377, 378, 370), (370, 378, 379, 371), (371, 379, 380, 372), (372, 380, 381, 373), (373, 381, 382, 374), (374, 382, 383, 375), (375, 383, 376, 368), (376, 288, 289, 377), (377, 289, 290, 378), (378, 290, 291, 379), (379, 291, 292, 380), (380, 292, 293, 381), (381, 293, 294, 382), (382, 294, 295, 383), (383, 295, 288, 376), (384, 392, 393, 385), (385, 393, 394, 386), (386, 394, 395, 387), (387, 395, 396, 388), (388, 396, 397, 389), (389, 397, 398, 390), (390, 398, 399, 391), (384, 391, 399, 392), (392, 400, 401, 393), (393, 401, 402, 394), (394, 402, 403, 395), (395, 403, 404, 396), (396, 404, 405, 397), (397, 405, 406, 398), (398, 406, 407, 399), (399, 407, 400, 392), (400, 408, 409, 401), (401, 409, 410, 402), (402, 410, 411, 403), (403, 411, 412, 404), (404, 412, 413, 405), (405, 413, 414, 406), (406, 414, 415, 407), (407, 415, 408, 400), (408, 416, 417, 409), (409, 417, 418, 410), (410, 418, 419, 411), (411, 419, 420, 412), (412, 420, 421, 413), (413, 421, 422, 414), (414, 422, 423, 415), (415, 423, 416, 408), (416, 424, 425, 417), (417, 425, 426, 418), (418, 426, 427, 419), (419, 427, 428, 420), (420, 428, 429, 421), (421, 429, 430, 422), (422, 430, 431, 423), (423, 431, 424, 416), (424, 432, 433, 425), (425, 433, 434, 426), (426, 434, 435, 427), (427, 435, 436, 428), (428, 436, 437, 429), (429, 437, 438, 430), (430, 438, 439, 431), (431, 439, 432, 424), (432, 440, 441, 433), (433, 441, 442, 434), (434, 442, 443, 435), (435, 443, 444, 436), (436, 444, 445, 437), (437, 445, 446, 438), (438, 446, 447, 439), (439, 447, 440, 432), (440, 448, 449, 441), (441, 449, 450, 442), (442, 450, 451, 443), (443, 451, 452, 444), (444, 452, 453, 445), (445, 453, 454, 446), (446, 454, 455, 447), (447, 455, 448, 440), (448, 456, 457, 449), (449, 457, 458, 450), (450, 458, 459, 451), (451, 459, 460, 452), (452, 460, 461, 453), (453, 461, 462, 454), (454, 462, 463, 455), (455, 463, 456, 448), (456, 464, 465, 457), (457, 465, 466, 458), (458, 466, 467, 459), (459, 467, 468, 460), (460, 468, 469, 461), (461, 469, 470, 462), (462, 470, 471, 463), (463, 471, 464, 456), (464, 472, 473, 465), (465, 473, 474, 466), (466, 474, 475, 467), (467, 475, 476, 468), (468, 476, 477, 469), (469, 477, 478, 470), (470, 478, 479, 471), (471, 479, 472, 464), (472, 384, 385, 473), (473, 385, 386, 474), (474, 386, 387, 475), (475, 387, 388, 476), (476, 388, 389, 477), (477, 389, 390, 478), (478, 390, 391, 479), (479, 391, 384, 472), (480, 488, 489, 481), (481, 489, 490, 482), (482, 490, 491, 483), (483, 491, 492, 484), (484, 492, 493, 485), (485, 493, 494, 486), (486, 494, 495, 487), (480, 487, 495, 488), (488, 496, 497, 489), (489, 497, 498, 490), (490, 498, 499, 491), (491, 499, 500, 492), (492, 500, 501, 493), (493, 501, 502, 494), (494, 502, 503, 495), (495, 503, 496, 488), (496, 504, 505, 497), (497, 505, 506, 498), (498, 506, 507, 499), (499, 507, 508, 500), (500, 508, 509, 501), (501, 509, 510, 502), (502, 510, 511, 503), (503, 511, 504, 496), (504, 512, 513, 505), (505, 513, 514, 506), (506, 514, 515, 507), (507, 515, 516, 508), (508, 516, 517, 509), (509, 517, 518, 510), (510, 518, 519, 511), (511, 519, 512, 504), (512, 520, 521, 513), (513, 521, 522, 514), (514, 522, 523, 515), (515, 523, 524, 516), (516, 524, 525, 517), (517, 525, 526, 518), (518, 526, 527, 519), (519, 527, 520, 512), (520, 528, 529, 521), (521, 529, 530, 522), (522, 530, 531, 523), (523, 531, 532, 524), (524, 532, 533, 525), (525, 533, 534, 526), (526, 534, 535, 527), (527, 535, 528, 520), (528, 536, 537, 529), (529, 537, 538, 530), (530, 538, 539, 531), (531, 539, 540, 532), (532, 540, 541, 533), (533, 541, 542, 534), (534, 542, 543, 535), (535, 543, 536, 528), (536, 544, 545, 537), (537, 545, 546, 538), (538, 546, 547, 539), (539, 547, 548, 540), (540, 548, 549, 541), (541, 549, 550, 542), (542, 550, 551, 543), (543, 551, 544, 536), (544, 552, 553, 545), (545, 553, 554, 546), (546, 554, 555, 547), (547, 555, 556, 548), (548, 556, 557, 549), (549, 557, 558, 550), (550, 558, 559, 551), (551, 559, 552, 544), (552, 560, 561, 553), (553, 561, 562, 554), (554, 562, 563, 555), (555, 563, 564, 556), (556, 564, 565, 557), (557, 565, 566, 558), (558, 566, 567, 559), (559, 567, 560, 552), (560, 568, 569, 561), (561, 569, 570, 562), (562, 570, 571, 563), (563, 571, 572, 564), (564, 572, 573, 565), (565, 573, 574, 566), (566, 574, 575, 567), (567, 575, 568, 560), (568, 480, 481, 569), (569, 481, 482, 570), (570, 482, 483, 571), (571, 483, 484, 572), (572, 484, 485, 573), (573, 485, 486, 574), (574, 486, 487, 575), (575, 487, 480, 568), (576, 584, 585, 577), (577, 585, 586, 578), (578, 586, 587, 579), (579, 587, 588, 580), (580, 588, 589, 581), (581, 589, 590, 582), (582, 590, 591, 583), (576, 583, 591, 584), (584, 592, 593, 585), (585, 593, 594, 586), (586, 594, 595, 587), (587, 595, 596, 588), (588, 596, 597, 589), (589, 597, 598, 590), (590, 598, 599, 591), (591, 599, 592, 584), (592, 600, 601, 593), (593, 601, 602, 594), (594, 602, 603, 595), (595, 603, 604, 596), (596, 604, 605, 597), (597, 605, 606, 598), (598, 606, 607, 599), (599, 607, 600, 592), (600, 608, 609, 601), (601, 609, 610, 602), (602, 610, 611, 603), (603, 611, 612, 604), (604, 612, 613, 605), (605, 613, 614, 606), (606, 614, 615, 607), (607, 615, 608, 600), (608, 616, 617, 609), (609, 617, 618, 610), (610, 618, 619, 611), (611, 619, 620, 612), (612, 620, 621, 613), (613, 621, 622, 614), (614, 622, 623, 615), (615, 623, 616, 608), (616, 624, 625, 617), (617, 625, 626, 618), (618, 626, 627, 619), (619, 627, 628, 620), (620, 628, 629, 621), (621, 629, 630, 622), (622, 630, 631, 623), (623, 631, 624, 616), (624, 632, 633, 625), (625, 633, 634, 626), (626, 634, 635, 627), (627, 635, 636, 628), (628, 636, 637, 629), (629, 637, 638, 630), (630, 638, 639, 631), (631, 639, 632, 624), (632, 640, 641, 633), (633, 641, 642, 634), (634, 642, 643, 635), (635, 643, 644, 636), (636, 644, 645, 637), (637, 645, 646, 638), (638, 646, 647, 639), (639, 647, 640, 632), (640, 648, 649, 641), (641, 649, 650, 642), (642, 650, 651, 643), (643, 651, 652, 644), (644, 652, 653, 645), (645, 653, 654, 646), (646, 654, 655, 647), (647, 655, 648, 640), (648, 656, 657, 649), (649, 657, 658, 650), (650, 658, 659, 651), (651, 659, 660, 652), (652, 660, 661, 653), (653, 661, 662, 654), (654, 662, 663, 655), (655, 663, 656, 648), (656, 664, 665, 657), (657, 665, 666, 658), (658, 666, 667, 659), (659, 667, 668, 660), (660, 668, 669, 661), (661, 669, 670, 662), (662, 670, 671, 663), (663, 671, 664, 656), (664, 576, 577, 665), (665, 577, 578, 666), (666, 578, 579, 667), (667, 579, 580, 668), (668, 580, 581, 669), (669, 581, 582, 670), (670, 582, 583, 671), (671, 583, 576, 664)])
me_cube_001.polygons.foreach_set('use_smooth', [True] * 672)
_uv = me_cube_001.uv_layers.new(name='UVMap')
_uv.uv.foreach_set('vector', [0.3544, 0.8786, 0.3509, 0.8674, 0.3542, 0.8667, 0.3576, 0.8772, 0.3576, 0.8772, 0.3542, 0.8667, 0.3578, 0.866, 0.3606, 0.8754, 0.3606, 0.8754, 0.3578, 0.866, 0.3617, 0.8654, 0.3636, 0.8736, 0.3636, 0.8736, 0.3617, 0.8654, 0.3659, 0.8651, 0.3665, 0.8727, 0.3665, 0.8727, 0.3659, 0.8651, 0.3702, 0.8651, 0.3694, 0.873, 0.3694, 0.873, 0.3702, 0.8651, 0.3738, 0.8656, 0.3721, 0.8741, 0.3721, 0.8741, 0.3738, 0.8656, 0.377, 0.866, 0.3748, 0.8754, 0.3777, 0.8764, 0.3748, 0.8754, 0.377, 0.866, 0.3801, 0.8665, 0.3509, 0.8674, 0.3495, 0.8561, 0.3529, 0.8558, 0.3542, 0.8667, 0.3542, 0.8667, 0.3529, 0.8558, 0.3566, 0.8556, 0.3578, 0.866, 0.3578, 0.866, 0.3566, 0.8556, 0.3609, 0.8555, 0.3617, 0.8654, 0.3617, 0.8654, 0.3609, 0.8555, 0.3657, 0.8554, 0.3659, 0.8651, 0.3659, 0.8651, 0.3657, 0.8554, 0.3702, 0.8554, 0.3702, 0.8651, 0.3702, 0.8651, 0.3702, 0.8554, 0.3743, 0.8557, 0.3738, 0.8656, 0.3738, 0.8656, 0.3743, 0.8557, 0.3778, 0.8559, 0.377, 0.866, 0.377, 0.866, 0.3778, 0.8559, 0.3811, 0.8561, 0.3801, 0.8665, 0.3495, 0.8561, 0.3491, 0.845, 0.3525, 0.8449, 0.3529, 0.8558, 0.3529, 0.8558, 0.3525, 0.8449, 0.3562, 0.8449, 0.3566, 0.8556, 0.3566, 0.8556, 0.3562, 0.8449, 0.3605, 0.845, 0.3609, 0.8555, 0.3609, 0.8555, 0.3605, 0.845, 0.3653, 0.845, 0.3657, 0.8554, 0.3657, 0.8554, 0.3653, 0.845, 0.3701, 0.8451, 0.3702, 0.8554, 0.3702, 0.8554, 0.3701, 0.8451, 0.3745, 0.8452, 0.3743, 0.8557, 0.3743, 0.8557, 0.3745, 0.8452, 0.3782, 0.8453, 0.3778, 0.8559, 0.3778, 0.8559, 0.3782, 0.8453, 0.3815, 0.8454, 0.3811, 0.8561, 0.3491, 0.845, 0.349, 0.8341, 0.3524, 0.8341, 0.3525, 0.8449, 0.3525, 0.8449, 0.3524, 0.8341, 0.356, 0.8341, 0.3562, 0.8449, 0.3562, 0.8449, 0.356, 0.8341, 0.3603, 0.8342, 0.3605, 0.845, 0.3605, 0.845, 0.3603, 0.8342, 0.3653, 0.8343, 0.3653, 0.845, 0.3653, 0.845, 0.3653, 0.8343, 0.3704, 0.8344, 0.3701, 0.8451, 0.3701, 0.8451, 0.3704, 0.8344, 0.3745, 0.8344, 0.3745, 0.8452, 0.3745, 0.8452, 0.3745, 0.8344, 0.3782, 0.8345, 0.3782, 0.8453, 0.3782, 0.8453, 0.3782, 0.8345, 0.3816, 0.8346, 0.3815, 0.8454, 0.349, 0.8341, 0.3489, 0.8233, 0.3522, 0.8233, 0.3524, 0.8341, 0.3524, 0.8341, 0.3522, 0.8233, 0.3561, 0.8233, 0.356, 0.8341, 0.356, 0.8341, 0.3561, 0.8233, 0.3602, 0.8233, 0.3603, 0.8342, 0.3603, 0.8342, 0.3602, 0.8233, 0.3653, 0.8235, 0.3653, 0.8343, 0.3653, 0.8343, 0.3653, 0.8235, 0.3703, 0.8234, 0.3704, 0.8344, 0.3704, 0.8344, 0.3703, 0.8234, 0.3746, 0.8236, 0.3745, 0.8344, 0.3745, 0.8344, 0.3746, 0.8236, 0.3784, 0.8237, 0.3782, 0.8345, 0.3782, 0.8345, 0.3784, 0.8237, 0.3817, 0.8238, 0.3816, 0.8346, 0.3489, 0.8233, 0.3488, 0.8123, 0.3522, 0.8123, 0.3522, 0.8233, 0.3522, 0.8233, 0.3522, 0.8123, 0.356, 0.8124, 0.3561, 0.8233, 0.3561, 0.8233, 0.356, 0.8124, 0.3605, 0.8124, 0.3602, 0.8233, 0.3602, 0.8233, 0.3605, 0.8124, 0.3655, 0.8125, 0.3653, 0.8235, 0.3653, 0.8235, 0.3655, 0.8125, 0.3704, 0.8125, 0.3703, 0.8234, 0.3703, 0.8234, 0.3704, 0.8125, 0.3747, 0.8127, 0.3746, 0.8236, 0.3746, 0.8236, 0.3747, 0.8127, 0.3785, 0.8128, 0.3784, 0.8237, 0.3784, 0.8237, 0.3785, 0.8128, 0.3819, 0.8128, 0.3817, 0.8238, 0.3488, 0.8123, 0.3488, 0.8013, 0.3522, 0.8013, 0.3522, 0.8123, 0.3522, 0.8123, 0.3522, 0.8013, 0.356, 0.8014, 0.356, 0.8124, 0.356, 0.8124, 0.356, 0.8014, 0.3601, 0.8014, 0.3605, 0.8124, 0.3605, 0.8124, 0.3601, 0.8014, 0.3652, 0.8015, 0.3655, 0.8125, 0.3655, 0.8125, 0.3652, 0.8015, 0.3703, 0.8015, 0.3704, 0.8125, 0.3704, 0.8125, 0.3703, 0.8015, 0.3746, 0.8017, 0.3747, 0.8127, 0.3747, 0.8127, 0.3746, 0.8017, 0.3786, 0.8017, 0.3785, 0.8128, 0.3785, 0.8128, 0.3786, 0.8017, 0.382, 0.8017, 0.3819, 0.8128, 0.3488, 0.8013, 0.3488, 0.7904, 0.3522, 0.7904, 0.3522, 0.8013, 0.3522, 0.8013, 0.3522, 0.7904, 0.356, 0.7906, 0.356, 0.8014, 0.356, 0.8014, 0.356, 0.7906, 0.3604, 0.7904, 0.3601, 0.8014, 0.3601, 0.8014, 0.3604, 0.7904, 0.3654, 0.7906, 0.3652, 0.8015, 0.3652, 0.8015, 0.3654, 0.7906, 0.3704, 0.7906, 0.3703, 0.8015, 0.3703, 0.8015, 0.3704, 0.7906, 0.3748, 0.7907, 0.3746, 0.8017, 0.3746, 0.8017, 0.3748, 0.7907, 0.3784, 0.7907, 0.3786, 0.8017, 0.3786, 0.8017, 0.3784, 0.7907, 0.3818, 0.7907, 0.382, 0.8017, 0.3488, 0.7904, 0.3489, 0.7794, 0.3523, 0.7794, 0.3522, 0.7904, 0.3522, 0.7904, 0.3523, 0.7794, 0.356, 0.7796, 0.356, 0.7906, 0.356, 0.7906, 0.356, 0.7796, 0.3605, 0.7796, 0.3604, 0.7904, 0.3604, 0.7904, 0.3605, 0.7796, 0.3653, 0.7797, 0.3654, 0.7906, 0.3654, 0.7906, 0.3653, 0.7797, 0.3702, 0.7797, 0.3704, 0.7906, 0.3704, 0.7906, 0.3702, 0.7797, 0.3746, 0.7798, 0.3748, 0.7907, 0.3748, 0.7907, 0.3746, 0.7798, 0.3783, 0.7798, 0.3784, 0.7907, 0.3784, 0.7907, 0.3783, 0.7798, 0.3818, 0.7797, 0.3818, 0.7907, 0.3489, 0.7794, 0.3493, 0.7685, 0.3526, 0.7686, 0.3523, 0.7794, 0.3523, 0.7794, 0.3526, 0.7686, 0.3561, 0.7689, 0.356, 0.7796, 0.356, 0.7796, 0.3561, 0.7689, 0.3603, 0.7691, 0.3605, 0.7796, 0.3605, 0.7796, 0.3603, 0.7691, 0.365, 0.7692, 0.3653, 0.7797, 0.3653, 0.7797, 0.365, 0.7692, 0.3698, 0.7691, 0.3702, 0.7797, 0.3702, 0.7797, 0.3698, 0.7691, 0.374, 0.7689, 0.3746, 0.7798, 0.3746, 0.7798, 0.374, 0.7689, 0.3778, 0.7687, 0.3783, 0.7798, 0.3783, 0.7798, 0.3778, 0.7687, 0.3813, 0.7684, 0.3818, 0.7797, 0.3493, 0.7685, 0.3503, 0.758, 0.3534, 0.7584, 0.3526, 0.7686, 0.3526, 0.7686, 0.3534, 0.7584, 0.3566, 0.7589, 0.3561, 0.7689, 0.3561, 0.7689, 0.3566, 0.7589, 0.3603, 0.7594, 0.3603, 0.7691, 0.3603, 0.7691, 0.3603, 0.7594, 0.3645, 0.7594, 0.365, 0.7692, 0.365, 0.7692, 0.3645, 0.7594, 0.3688, 0.7591, 0.3698, 0.7691, 0.3698, 0.7691, 0.3688, 0.7591, 0.3728, 0.7584, 0.374, 0.7689, 0.374, 0.7689, 0.3728, 0.7584, 0.3764, 0.7577, 0.3778, 0.7687, 0.3778, 0.7687, 0.3764, 0.7577, 0.3797, 0.7569, 0.3813, 0.7684, 0.3503, 0.758, 0.3526, 0.748, 0.3556, 0.749, 0.3534, 0.7584, 0.3534, 0.7584, 0.3556, 0.749, 0.3583, 0.7504, 0.3566, 0.7589, 0.3566, 0.7589, 0.3583, 0.7504, 0.361, 0.7515, 0.3603, 0.7594, 0.3603, 0.7594, 0.361, 0.7515, 0.3639, 0.7517, 0.3645, 0.7594, 0.3645, 0.7594, 0.3639, 0.7517, 0.3668, 0.7508, 0.3688, 0.7591, 0.3688, 0.7591, 0.3668, 0.7508, 0.3698, 0.749, 0.3728, 0.7584, 0.3728, 0.7584, 0.3698, 0.749, 0.3729, 0.7471, 0.3764, 0.7577, 0.3764, 0.7577, 0.3729, 0.7471, 0.3761, 0.7456, 0.3797, 0.7569, 0.7673, 0.2816, 0.7561, 0.2854, 0.7553, 0.282, 0.7659, 0.2784, 0.7659, 0.2784, 0.7553, 0.282, 0.7545, 0.2784, 0.7639, 0.2753, 0.7639, 0.2753, 0.7545, 0.2784, 0.7538, 0.2745, 0.7621, 0.2724, 0.7621, 0.2724, 0.7538, 0.2745, 0.7534, 0.2702, 0.7611, 0.2695, 0.7611, 0.2695, 0.7534, 0.2702, 0.7534, 0.266, 0.7614, 0.2666, 0.7614, 0.2666, 0.7534, 0.266, 0.7538, 0.2624, 0.7624, 0.2638, 0.7624, 0.2638, 0.7538, 0.2624, 0.7542, 0.259, 0.7638, 0.261, 0.7647, 0.2581, 0.7638, 0.261, 0.7542, 0.259, 0.7546, 0.2559, 0.7561, 0.2854, 0.7447, 0.287, 0.7443, 0.2835, 0.7553, 0.282, 0.7553, 0.282, 0.7443, 0.2835, 0.744, 0.2798, 0.7545, 0.2784, 0.7545, 0.2784, 0.744, 0.2798, 0.7438, 0.2755, 0.7538, 0.2745, 0.7538, 0.2745, 0.7438, 0.2755, 0.7437, 0.2707, 0.7534, 0.2702, 0.7534, 0.2702, 0.7437, 0.2707, 0.7437, 0.266, 0.7534, 0.266, 0.7534, 0.266, 0.7437, 0.266, 0.7439, 0.2619, 0.7538, 0.2624, 0.7538, 0.2624, 0.7439, 0.2619, 0.744, 0.2585, 0.7542, 0.259, 0.7542, 0.259, 0.744, 0.2585, 0.7441, 0.2553, 0.7546, 0.2559, 0.7447, 0.287, 0.7334, 0.2877, 0.7332, 0.2842, 0.7443, 0.2835, 0.7443, 0.2835, 0.7332, 0.2842, 0.7332, 0.2804, 0.744, 0.2798, 0.744, 0.2798, 0.7332, 0.2804, 0.7332, 0.276, 0.7438, 0.2755, 0.7438, 0.2755, 0.7332, 0.276, 0.7332, 0.2711, 0.7437, 0.2707, 0.7437, 0.2707, 0.7332, 0.2711, 0.7333, 0.2662, 0.7437, 0.266, 0.7437, 0.266, 0.7333, 0.2662, 0.7335, 0.262, 0.7439, 0.2619, 0.7439, 0.2619, 0.7335, 0.262, 0.7336, 0.2584, 0.744, 0.2585, 0.744, 0.2585, 0.7336, 0.2584, 0.7336, 0.2551, 0.7441, 0.2553, 0.7334, 0.2877, 0.7222, 0.2879, 0.7222, 0.2845, 0.7332, 0.2842, 0.7332, 0.2842, 0.7222, 0.2845, 0.7222, 0.2807, 0.7332, 0.2804, 0.7332, 0.2804, 0.7222, 0.2807, 0.7223, 0.2763, 0.7332, 0.276, 0.7332, 0.276, 0.7223, 0.2763, 0.7224, 0.2713, 0.7332, 0.2711, 0.7332, 0.2711, 0.7224, 0.2713, 0.7225, 0.2664, 0.7333, 0.2662, 0.7333, 0.2662, 0.7225, 0.2664, 0.7227, 0.262, 0.7335, 0.262, 0.7335, 0.262, 0.7227, 0.262, 0.7228, 0.2583, 0.7336, 0.2584, 0.7336, 0.2584, 0.7228, 0.2583, 0.7228, 0.255, 0.7336, 0.2551, 0.7222, 0.2879, 0.7111, 0.288, 0.7111, 0.2846, 0.7222, 0.2845, 0.7222, 0.2845, 0.7111, 0.2846, 0.7112, 0.2808, 0.7222, 0.2807, 0.7222, 0.2807, 0.7112, 0.2808, 0.7114, 0.2764, 0.7223, 0.2763, 0.7223, 0.2763, 0.7114, 0.2764, 0.7115, 0.2714, 0.7224, 0.2713, 0.7224, 0.2713, 0.7115, 0.2714, 0.7116, 0.2664, 0.7225, 0.2664, 0.7225, 0.2664, 0.7116, 0.2664, 0.7118, 0.262, 0.7227, 0.262, 0.7227, 0.262, 0.7118, 0.262, 0.7119, 0.2583, 0.7228, 0.2583, 0.7228, 0.2583, 0.7119, 0.2583, 0.7119, 0.2549, 0.7228, 0.255, 0.7111, 0.288, 0.7001, 0.288, 0.7001, 0.2846, 0.7111, 0.2846, 0.7111, 0.2846, 0.7001, 0.2846, 0.7002, 0.2808, 0.7112, 0.2808, 0.7112, 0.2808, 0.7002, 0.2808, 0.7004, 0.2764, 0.7114, 0.2764, 0.7114, 0.2764, 0.7004, 0.2764, 0.7006, 0.2714, 0.7115, 0.2714, 0.7115, 0.2714, 0.7006, 0.2714, 0.7007, 0.2664, 0.7116, 0.2664, 0.7116, 0.2664, 0.7007, 0.2664, 0.7009, 0.2621, 0.7118, 0.262, 0.7118, 0.262, 0.7009, 0.2621, 0.701, 0.2583, 0.7119, 0.2583, 0.7119, 0.2583, 0.701, 0.2583, 0.701, 0.2549, 0.7119, 0.2549, 0.7001, 0.288, 0.6892, 0.2879, 0.6892, 0.2846, 0.7001, 0.2846, 0.7001, 0.2846, 0.6892, 0.2846, 0.6893, 0.2808, 0.7002, 0.2808, 0.7002, 0.2808, 0.6893, 0.2808, 0.6895, 0.2765, 0.7004, 0.2764, 0.7004, 0.2764, 0.6895, 0.2765, 0.6896, 0.2715, 0.7006, 0.2714, 0.7006, 0.2714, 0.6896, 0.2715, 0.6898, 0.2665, 0.7007, 0.2664, 0.7007, 0.2664, 0.6898, 0.2665, 0.6899, 0.2621, 0.7009, 0.2621, 0.7009, 0.2621, 0.6899, 0.2621, 0.69, 0.2583, 0.701, 0.2583, 0.701, 0.2583, 0.69, 0.2583, 0.69, 0.2549, 0.701, 0.2549, 0.6892, 0.2879, 0.6783, 0.2879, 0.6783, 0.2845, 0.6892, 0.2846, 0.6892, 0.2846, 0.6783, 0.2845, 0.6784, 0.2808, 0.6893, 0.2808, 0.6893, 0.2808, 0.6784, 0.2808, 0.6786, 0.2765, 0.6895, 0.2765, 0.6895, 0.2765, 0.6786, 0.2765, 0.6787, 0.2716, 0.6896, 0.2715, 0.6896, 0.2715, 0.6787, 0.2716, 0.6788, 0.2666, 0.6898, 0.2665, 0.6898, 0.2665, 0.6788, 0.2666, 0.679, 0.2622, 0.6899, 0.2621, 0.6899, 0.2621, 0.679, 0.2622, 0.679, 0.2584, 0.69, 0.2583, 0.69, 0.2583, 0.679, 0.2584, 0.6789, 0.255, 0.69, 0.2549, 0.6783, 0.2879, 0.6676, 0.2877, 0.6676, 0.2845, 0.6783, 0.2845, 0.6783, 0.2845, 0.6676, 0.2845, 0.6677, 0.2808, 0.6784, 0.2808, 0.6784, 0.2808, 0.6677, 0.2808, 0.6679, 0.2766, 0.6786, 0.2765, 0.6786, 0.2765, 0.6679, 0.2766, 0.668, 0.2718, 0.6787, 0.2716, 0.6787, 0.2716, 0.668, 0.2718, 0.668, 0.2668, 0.6788, 0.2666, 0.6788, 0.2666, 0.668, 0.2668, 0.668, 0.2625, 0.679, 0.2622, 0.679, 0.2622, 0.668, 0.2625, 0.668, 0.2587, 0.679, 0.2584, 0.679, 0.2584, 0.668, 0.2587, 0.6678, 0.2553, 0.6789, 0.255, 0.6676, 0.2877, 0.6571, 0.2875, 0.6572, 0.2843, 0.6676, 0.2845, 0.6676, 0.2845, 0.6572, 0.2843, 0.6573, 0.2809, 0.6677, 0.2808, 0.6677, 0.2808, 0.6573, 0.2809, 0.6575, 0.2768, 0.6679, 0.2766, 0.6679, 0.2766, 0.6575, 0.2768, 0.6576, 0.2721, 0.668, 0.2718, 0.668, 0.2718, 0.6576, 0.2721, 0.6574, 0.2674, 0.668, 0.2668, 0.668, 0.2668, 0.6574, 0.2674, 0.6572, 0.2631, 0.668, 0.2625, 0.668, 0.2625, 0.6572, 0.2631, 0.6569, 0.2594, 0.668, 0.2587, 0.668, 0.2587, 0.6569, 0.2594, 0.6566, 0.2559, 0.6678, 0.2553, 0.6571, 0.2875, 0.6467, 0.2869, 0.6471, 0.2838, 0.6572, 0.2843, 0.6572, 0.2843, 0.6471, 0.2838, 0.6475, 0.2804, 0.6573, 0.2809, 0.6573, 0.2809, 0.6475, 0.2804, 0.6479, 0.2769, 0.6575, 0.2768, 0.6575, 0.2768, 0.6479, 0.2769, 0.6479, 0.2727, 0.6576, 0.2721, 0.6576, 0.2721, 0.6479, 0.2727, 0.6475, 0.2684, 0.6574, 0.2674, 0.6574, 0.2674, 0.6475, 0.2684, 0.6468, 0.2645, 0.6572, 0.2631, 0.6572, 0.2631, 0.6468, 0.2645, 0.646, 0.2609, 0.6569, 0.2594, 0.6569, 0.2594, 0.646, 0.2609, 0.6452, 0.2576, 0.6566, 0.2559, 0.6467, 0.2869, 0.6366, 0.2848, 0.6376, 0.2817, 0.6471, 0.2838, 0.6471, 0.2838, 0.6376, 0.2817, 0.6389, 0.279, 0.6475, 0.2804, 0.6475, 0.2804, 0.6389, 0.279, 0.64, 0.2762, 0.6479, 0.2769, 0.6479, 0.2769, 0.64, 0.2762, 0.6402, 0.2734, 0.6479, 0.2727, 0.6479, 0.2727, 0.6402, 0.2734, 0.6393, 0.2704, 0.6475, 0.2684, 0.6475, 0.2684, 0.6393, 0.2704, 0.6374, 0.2675, 0.6468, 0.2645, 0.6468, 0.2645, 0.6374, 0.2675, 0.6355, 0.2645, 0.646, 0.2609, 0.646, 0.2609, 0.6355, 0.2645, 0.6341, 0.2613, 0.6452, 0.2576, 0.3209, 0.8787, 0.3173, 0.8677, 0.3206, 0.8669, 0.324, 0.8773, 0.324, 0.8773, 0.3206, 0.8669, 0.3241, 0.8662, 0.327, 0.8754, 0.327, 0.8754, 0.3241, 0.8662, 0.3279, 0.8656, 0.3299, 0.8737, 0.3299, 0.8737, 0.3279, 0.8656, 0.3322, 0.8652, 0.3328, 0.8727, 0.3328, 0.8727, 0.3322, 0.8652, 0.3363, 0.8653, 0.3356, 0.873, 0.3356, 0.873, 0.3363, 0.8653, 0.3399, 0.8657, 0.3383, 0.874, 0.3383, 0.874, 0.3399, 0.8657, 0.343, 0.8661, 0.3409, 0.8754, 0.3437, 0.8763, 0.3409, 0.8754, 0.343, 0.8661, 0.346, 0.8666, 0.3173, 0.8677, 0.3158, 0.8565, 0.3192, 0.8562, 0.3206, 0.8669, 0.3206, 0.8669, 0.3192, 0.8562, 0.3228, 0.8559, 0.3241, 0.8662, 0.3241, 0.8662, 0.3228, 0.8559, 0.327, 0.8558, 0.3279, 0.8656, 0.3279, 0.8656, 0.327, 0.8558, 0.3317, 0.8557, 0.3322, 0.8652, 0.3322, 0.8652, 0.3317, 0.8557, 0.3363, 0.8557, 0.3363, 0.8653, 0.3363, 0.8653, 0.3363, 0.8557, 0.3403, 0.856, 0.3399, 0.8657, 0.3399, 0.8657, 0.3403, 0.856, 0.3438, 0.8562, 0.343, 0.8661, 0.343, 0.8661, 0.3438, 0.8562, 0.347, 0.8564, 0.346, 0.8666, 0.3158, 0.8565, 0.3153, 0.8455, 0.3186, 0.8453, 0.3192, 0.8562, 0.3192, 0.8562, 0.3186, 0.8453, 0.3223, 0.8453, 0.3228, 0.8559, 0.3228, 0.8559, 0.3223, 0.8453, 0.3266, 0.8453, 0.327, 0.8558, 0.327, 0.8558, 0.3266, 0.8453, 0.3314, 0.8454, 0.3317, 0.8557, 0.3317, 0.8557, 0.3314, 0.8454, 0.3361, 0.8455, 0.3363, 0.8557, 0.3363, 0.8557, 0.3361, 0.8455, 0.3405, 0.8455, 0.3403, 0.856, 0.3403, 0.856, 0.3405, 0.8455, 0.3441, 0.8457, 0.3438, 0.8562, 0.3438, 0.8562, 0.3441, 0.8457, 0.3474, 0.8458, 0.347, 0.8564, 0.3153, 0.8455, 0.3151, 0.8346, 0.3185, 0.8346, 0.3186, 0.8453, 0.3186, 0.8453, 0.3185, 0.8346, 0.322, 0.8346, 0.3223, 0.8453, 0.3223, 0.8453, 0.322, 0.8346, 0.3264, 0.8347, 0.3266, 0.8453, 0.3266, 0.8453, 0.3264, 0.8347, 0.3313, 0.8348, 0.3314, 0.8454, 0.3314, 0.8454, 0.3313, 0.8348, 0.3364, 0.8348, 0.3361, 0.8455, 0.3361, 0.8455, 0.3364, 0.8348, 0.3405, 0.8349, 0.3405, 0.8455, 0.3405, 0.8455, 0.3405, 0.8349, 0.3442, 0.835, 0.3441, 0.8457, 0.3441, 0.8457, 0.3442, 0.835, 0.3475, 0.835, 0.3474, 0.8458, 0.3151, 0.8346, 0.3149, 0.8239, 0.3183, 0.8238, 0.3185, 0.8346, 0.3185, 0.8346, 0.3183, 0.8238, 0.3222, 0.8238, 0.322, 0.8346, 0.322, 0.8346, 0.3222, 0.8238, 0.3263, 0.8238, 0.3264, 0.8347, 0.3264, 0.8347, 0.3263, 0.8238, 0.3313, 0.824, 0.3313, 0.8348, 0.3313, 0.8348, 0.3313, 0.824, 0.3363, 0.8239, 0.3364, 0.8348, 0.3364, 0.8348, 0.3363, 0.8239, 0.3406, 0.8241, 0.3405, 0.8349, 0.3405, 0.8349, 0.3406, 0.8241, 0.3443, 0.8243, 0.3442, 0.835, 0.3442, 0.835, 0.3443, 0.8243, 0.3476, 0.8243, 0.3475, 0.835, 0.3149, 0.8239, 0.3149, 0.8129, 0.3183, 0.8128, 0.3183, 0.8238, 0.3183, 0.8238, 0.3183, 0.8128, 0.322, 0.8129, 0.3222, 0.8238, 0.3222, 0.8238, 0.322, 0.8129, 0.3266, 0.8129, 0.3263, 0.8238, 0.3263, 0.8238, 0.3266, 0.8129, 0.3316, 0.8131, 0.3313, 0.824, 0.3313, 0.824, 0.3316, 0.8131, 0.3364, 0.8131, 0.3363, 0.8239, 0.3363, 0.8239, 0.3364, 0.8131, 0.3407, 0.8133, 0.3406, 0.8241, 0.3406, 0.8241, 0.3407, 0.8133, 0.3445, 0.8135, 0.3443, 0.8243, 0.3443, 0.8243, 0.3445, 0.8135, 0.3478, 0.8135, 0.3476, 0.8243, 0.3149, 0.8129, 0.3148, 0.8019, 0.3183, 0.8019, 0.3183, 0.8128, 0.3183, 0.8128, 0.3183, 0.8019, 0.322, 0.802, 0.322, 0.8129, 0.322, 0.8129, 0.322, 0.802, 0.3262, 0.802, 0.3266, 0.8129, 0.3266, 0.8129, 0.3262, 0.802, 0.3313, 0.8021, 0.3316, 0.8131, 0.3316, 0.8131, 0.3313, 0.8021, 0.3364, 0.8021, 0.3364, 0.8131, 0.3364, 0.8131, 0.3364, 0.8021, 0.3408, 0.8024, 0.3407, 0.8133, 0.3407, 0.8133, 0.3408, 0.8024, 0.3446, 0.8025, 0.3445, 0.8135, 0.3445, 0.8135, 0.3446, 0.8025, 0.348, 0.8026, 0.3478, 0.8135, 0.3148, 0.8019, 0.3148, 0.7909, 0.3183, 0.7909, 0.3183, 0.8019, 0.3183, 0.8019, 0.3183, 0.7909, 0.3221, 0.791, 0.322, 0.802, 0.322, 0.802, 0.3221, 0.791, 0.3265, 0.7909, 0.3262, 0.802, 0.3262, 0.802, 0.3265, 0.7909, 0.3315, 0.7911, 0.3313, 0.8021, 0.3313, 0.8021, 0.3315, 0.7911, 0.3365, 0.791, 0.3364, 0.8021, 0.3364, 0.8021, 0.3365, 0.791, 0.341, 0.7913, 0.3408, 0.8024, 0.3408, 0.8024, 0.341, 0.7913, 0.3448, 0.7914, 0.3446, 0.8025, 0.3446, 0.8025, 0.3448, 0.7914, 0.3483, 0.7914, 0.348, 0.8026, 0.3148, 0.7909, 0.315, 0.7797, 0.3184, 0.7798, 0.3183, 0.7909, 0.3183, 0.7909, 0.3184, 0.7798, 0.3222, 0.78, 0.3221, 0.791, 0.3221, 0.791, 0.3222, 0.78, 0.3267, 0.78, 0.3265, 0.7909, 0.3265, 0.7909, 0.3267, 0.78, 0.3317, 0.7801, 0.3315, 0.7911, 0.3315, 0.7911, 0.3317, 0.7801, 0.3365, 0.7801, 0.3365, 0.791, 0.3365, 0.791, 0.3365, 0.7801, 0.3409, 0.7802, 0.341, 0.7913, 0.341, 0.7913, 0.3409, 0.7802, 0.3448, 0.7802, 0.3448, 0.7914, 0.3448, 0.7914, 0.3448, 0.7802, 0.3483, 0.7801, 0.3483, 0.7914, 0.315, 0.7797, 0.3154, 0.7687, 0.3187, 0.7689, 0.3184, 0.7798, 0.3184, 0.7798, 0.3187, 0.7689, 0.3223, 0.7691, 0.3222, 0.78, 0.3222, 0.78, 0.3223, 0.7691, 0.3265, 0.7694, 0.3267, 0.78, 0.3267, 0.78, 0.3265, 0.7694, 0.3313, 0.7695, 0.3317, 0.7801, 0.3317, 0.7801, 0.3313, 0.7695, 0.3361, 0.7694, 0.3365, 0.7801, 0.3365, 0.7801, 0.3361, 0.7694, 0.3404, 0.7692, 0.3409, 0.7802, 0.3409, 0.7802, 0.3404, 0.7692, 0.3442, 0.769, 0.3448, 0.7802, 0.3448, 0.7802, 0.3442, 0.769, 0.3478, 0.7686, 0.3483, 0.7801, 0.3154, 0.7687, 0.3164, 0.7581, 0.3196, 0.7586, 0.3187, 0.7689, 0.3187, 0.7689, 0.3196, 0.7586, 0.3228, 0.7591, 0.3223, 0.7691, 0.3223, 0.7691, 0.3228, 0.7591, 0.3265, 0.7595, 0.3265, 0.7694, 0.3265, 0.7694, 0.3265, 0.7595, 0.3308, 0.7596, 0.3313, 0.7695, 0.3313, 0.7695, 0.3308, 0.7596, 0.3352, 0.7592, 0.3361, 0.7694, 0.3361, 0.7694, 0.3352, 0.7592, 0.3392, 0.7586, 0.3404, 0.7692, 0.3404, 0.7692, 0.3392, 0.7586, 0.3428, 0.7578, 0.3442, 0.769, 0.3442, 0.769, 0.3428, 0.7578, 0.3462, 0.757, 0.3478, 0.7686, 0.3164, 0.7581, 0.3187, 0.7481, 0.3218, 0.7491, 0.3196, 0.7586, 0.3196, 0.7586, 0.3218, 0.7491, 0.3245, 0.7504, 0.3228, 0.7591, 0.3228, 0.7591, 0.3245, 0.7504, 0.3272, 0.7515, 0.3265, 0.7595, 0.3265, 0.7595, 0.3272, 0.7515, 0.3301, 0.7518, 0.3308, 0.7596, 0.3308, 0.7596, 0.3301, 0.7518, 0.3331, 0.7508, 0.3352, 0.7592, 0.3352, 0.7592, 0.3331, 0.7508, 0.3361, 0.749, 0.3392, 0.7586, 0.3392, 0.7586, 0.3361, 0.749, 0.3392, 0.7471, 0.3428, 0.7578, 0.3428, 0.7578, 0.3392, 0.7471, 0.3425, 0.7456, 0.3462, 0.757, 0.3544, 0.8786, 0.3509, 0.8674, 0.3542, 0.8667, 0.3576, 0.8772, 0.3576, 0.8772, 0.3542, 0.8667, 0.3578, 0.866, 0.3606, 0.8754, 0.3606, 0.8754, 0.3578, 0.866, 0.3617, 0.8654, 0.3636, 0.8736, 0.3636, 0.8736, 0.3617, 0.8654, 0.3659, 0.8651, 0.3665, 0.8727, 0.3665, 0.8727, 0.3659, 0.8651, 0.3702, 0.8651, 0.3694, 0.873, 0.3694, 0.873, 0.3702, 0.8651, 0.3738, 0.8656, 0.3721, 0.8741, 0.3721, 0.8741, 0.3738, 0.8656, 0.377, 0.866, 0.3748, 0.8754, 0.3777, 0.8764, 0.3748, 0.8754, 0.377, 0.866, 0.3801, 0.8665, 0.3509, 0.8674, 0.3495, 0.8561, 0.3529, 0.8558, 0.3542, 0.8667, 0.3542, 0.8667, 0.3529, 0.8558, 0.3566, 0.8556, 0.3578, 0.866, 0.3578, 0.866, 0.3566, 0.8556, 0.3609, 0.8555, 0.3617, 0.8654, 0.3617, 0.8654, 0.3609, 0.8555, 0.3657, 0.8554, 0.3659, 0.8651, 0.3659, 0.8651, 0.3657, 0.8554, 0.3702, 0.8554, 0.3702, 0.8651, 0.3702, 0.8651, 0.3702, 0.8554, 0.3743, 0.8557, 0.3738, 0.8656, 0.3738, 0.8656, 0.3743, 0.8557, 0.3778, 0.8559, 0.377, 0.866, 0.377, 0.866, 0.3778, 0.8559, 0.3811, 0.8561, 0.3801, 0.8665, 0.3495, 0.8561, 0.3491, 0.845, 0.3525, 0.8449, 0.3529, 0.8558, 0.3529, 0.8558, 0.3525, 0.8449, 0.3562, 0.8449, 0.3566, 0.8556, 0.3566, 0.8556, 0.3562, 0.8449, 0.3605, 0.845, 0.3609, 0.8555, 0.3609, 0.8555, 0.3605, 0.845, 0.3653, 0.845, 0.3657, 0.8554, 0.3657, 0.8554, 0.3653, 0.845, 0.3701, 0.8451, 0.3702, 0.8554, 0.3702, 0.8554, 0.3701, 0.8451, 0.3745, 0.8452, 0.3743, 0.8557, 0.3743, 0.8557, 0.3745, 0.8452, 0.3782, 0.8453, 0.3778, 0.8559, 0.3778, 0.8559, 0.3782, 0.8453, 0.3815, 0.8454, 0.3811, 0.8561, 0.3491, 0.845, 0.349, 0.8341, 0.3524, 0.8341, 0.3525, 0.8449, 0.3525, 0.8449, 0.3524, 0.8341, 0.356, 0.8341, 0.3562, 0.8449, 0.3562, 0.8449, 0.356, 0.8341, 0.3603, 0.8342, 0.3605, 0.845, 0.3605, 0.845, 0.3603, 0.8342, 0.3653, 0.8343, 0.3653, 0.845, 0.3653, 0.845, 0.3653, 0.8343, 0.3704, 0.8344, 0.3701, 0.8451, 0.3701, 0.8451, 0.3704, 0.8344, 0.3745, 0.8344, 0.3745, 0.8452, 0.3745, 0.8452, 0.3745, 0.8344, 0.3782, 0.8345, 0.3782, 0.8453, 0.3782, 0.8453, 0.3782, 0.8345, 0.3816, 0.8346, 0.3815, 0.8454, 0.349, 0.8341, 0.3489, 0.8233, 0.3522, 0.8233, 0.3524, 0.8341, 0.3524, 0.8341, 0.3522, 0.8233, 0.3561, 0.8233, 0.356, 0.8341, 0.356, 0.8341, 0.3561, 0.8233, 0.3602, 0.8233, 0.3603, 0.8342, 0.3603, 0.8342, 0.3602, 0.8233, 0.3653, 0.8235, 0.3653, 0.8343, 0.3653, 0.8343, 0.3653, 0.8235, 0.3703, 0.8234, 0.3704, 0.8344, 0.3704, 0.8344, 0.3703, 0.8234, 0.3746, 0.8236, 0.3745, 0.8344, 0.3745, 0.8344, 0.3746, 0.8236, 0.3784, 0.8237, 0.3782, 0.8345, 0.3782, 0.8345, 0.3784, 0.8237, 0.3817, 0.8238, 0.3816, 0.8346, 0.3489, 0.8233, 0.3488, 0.8123, 0.3522, 0.8123, 0.3522, 0.8233, 0.3522, 0.8233, 0.3522, 0.8123, 0.356, 0.8124, 0.3561, 0.8233, 0.3561, 0.8233, 0.356, 0.8124, 0.3605, 0.8124, 0.3602, 0.8233, 0.3602, 0.8233, 0.3605, 0.8124, 0.3655, 0.8125, 0.3653, 0.8235, 0.3653, 0.8235, 0.3655, 0.8125, 0.3704, 0.8125, 0.3703, 0.8234, 0.3703, 0.8234, 0.3704, 0.8125, 0.3747, 0.8127, 0.3746, 0.8236, 0.3746, 0.8236, 0.3747, 0.8127, 0.3785, 0.8128, 0.3784, 0.8237, 0.3784, 0.8237, 0.3785, 0.8128, 0.3819, 0.8128, 0.3817, 0.8238, 0.3488, 0.8123, 0.3488, 0.8013, 0.3522, 0.8013, 0.3522, 0.8123, 0.3522, 0.8123, 0.3522, 0.8013, 0.356, 0.8014, 0.356, 0.8124, 0.356, 0.8124, 0.356, 0.8014, 0.3601, 0.8014, 0.3605, 0.8124, 0.3605, 0.8124, 0.3601, 0.8014, 0.3652, 0.8015, 0.3655, 0.8125, 0.3655, 0.8125, 0.3652, 0.8015, 0.3703, 0.8015, 0.3704, 0.8125, 0.3704, 0.8125, 0.3703, 0.8015, 0.3746, 0.8017, 0.3747, 0.8127, 0.3747, 0.8127, 0.3746, 0.8017, 0.3786, 0.8017, 0.3785, 0.8128, 0.3785, 0.8128, 0.3786, 0.8017, 0.382, 0.8017, 0.3819, 0.8128, 0.3488, 0.8013, 0.3488, 0.7904, 0.3522, 0.7904, 0.3522, 0.8013, 0.3522, 0.8013, 0.3522, 0.7904, 0.356, 0.7906, 0.356, 0.8014, 0.356, 0.8014, 0.356, 0.7906, 0.3604, 0.7904, 0.3601, 0.8014, 0.3601, 0.8014, 0.3604, 0.7904, 0.3654, 0.7906, 0.3652, 0.8015, 0.3652, 0.8015, 0.3654, 0.7906, 0.3704, 0.7906, 0.3703, 0.8015, 0.3703, 0.8015, 0.3704, 0.7906, 0.3748, 0.7907, 0.3746, 0.8017, 0.3746, 0.8017, 0.3748, 0.7907, 0.3784, 0.7907, 0.3786, 0.8017, 0.3786, 0.8017, 0.3784, 0.7907, 0.3818, 0.7907, 0.382, 0.8017, 0.3488, 0.7904, 0.3489, 0.7794, 0.3523, 0.7794, 0.3522, 0.7904, 0.3522, 0.7904, 0.3523, 0.7794, 0.356, 0.7796, 0.356, 0.7906, 0.356, 0.7906, 0.356, 0.7796, 0.3605, 0.7796, 0.3604, 0.7904, 0.3604, 0.7904, 0.3605, 0.7796, 0.3653, 0.7797, 0.3654, 0.7906, 0.3654, 0.7906, 0.3653, 0.7797, 0.3702, 0.7797, 0.3704, 0.7906, 0.3704, 0.7906, 0.3702, 0.7797, 0.3746, 0.7798, 0.3748, 0.7907, 0.3748, 0.7907, 0.3746, 0.7798, 0.3783, 0.7798, 0.3784, 0.7907, 0.3784, 0.7907, 0.3783, 0.7798, 0.3818, 0.7797, 0.3818, 0.7907, 0.3489, 0.7794, 0.3493, 0.7685, 0.3526, 0.7686, 0.3523, 0.7794, 0.3523, 0.7794, 0.3526, 0.7686, 0.3561, 0.7689, 0.356, 0.7796, 0.356, 0.7796, 0.3561, 0.7689, 0.3603, 0.7691, 0.3605, 0.7796, 0.3605, 0.7796, 0.3603, 0.7691, 0.365, 0.7692, 0.3653, 0.7797, 0.3653, 0.7797, 0.365, 0.7692, 0.3698, 0.7691, 0.3702, 0.7797, 0.3702, 0.7797, 0.3698, 0.7691, 0.374, 0.7689, 0.3746, 0.7798, 0.3746, 0.7798, 0.374, 0.7689, 0.3778, 0.7687, 0.3783, 0.7798, 0.3783, 0.7798, 0.3778, 0.7687, 0.3813, 0.7684, 0.3818, 0.7797, 0.3493, 0.7685, 0.3503, 0.758, 0.3534, 0.7584, 0.3526, 0.7686, 0.3526, 0.7686, 0.3534, 0.7584, 0.3566, 0.7589, 0.3561, 0.7689, 0.3561, 0.7689, 0.3566, 0.7589, 0.3603, 0.7594, 0.3603, 0.7691, 0.3603, 0.7691, 0.3603, 0.7594, 0.3645, 0.7594, 0.365, 0.7692, 0.365, 0.7692, 0.3645, 0.7594, 0.3688, 0.7591, 0.3698, 0.7691, 0.3698, 0.7691, 0.3688, 0.7591, 0.3728, 0.7584, 0.374, 0.7689, 0.374, 0.7689, 0.3728, 0.7584, 0.3764, 0.7577, 0.3778, 0.7687, 0.3778, 0.7687, 0.3764, 0.7577, 0.3797, 0.7569, 0.3813, 0.7684, 0.3503, 0.758, 0.3526, 0.748, 0.3556, 0.749, 0.3534, 0.7584, 0.3534, 0.7584, 0.3556, 0.749, 0.3583, 0.7504, 0.3566, 0.7589, 0.3566, 0.7589, 0.3583, 0.7504, 0.361, 0.7515, 0.3603, 0.7594, 0.3603, 0.7594, 0.361, 0.7515, 0.3639, 0.7517, 0.3645, 0.7594, 0.3645, 0.7594, 0.3639, 0.7517, 0.3668, 0.7508, 0.3688, 0.7591, 0.3688, 0.7591, 0.3668, 0.7508, 0.3698, 0.749, 0.3728, 0.7584, 0.3728, 0.7584, 0.3698, 0.749, 0.3729, 0.7471, 0.3764, 0.7577, 0.3764, 0.7577, 0.3729, 0.7471, 0.3761, 0.7456, 0.3797, 0.7569, 0.7673, 0.2816, 0.7561, 0.2854, 0.7553, 0.282, 0.7659, 0.2784, 0.7659, 0.2784, 0.7553, 0.282, 0.7545, 0.2784, 0.7639, 0.2753, 0.7639, 0.2753, 0.7545, 0.2784, 0.7538, 0.2745, 0.7621, 0.2724, 0.7621, 0.2724, 0.7538, 0.2745, 0.7534, 0.2702, 0.7611, 0.2695, 0.7611, 0.2695, 0.7534, 0.2702, 0.7534, 0.266, 0.7614, 0.2666, 0.7614, 0.2666, 0.7534, 0.266, 0.7538, 0.2624, 0.7624, 0.2638, 0.7624, 0.2638, 0.7538, 0.2624, 0.7542, 0.259, 0.7638, 0.261, 0.7647, 0.2581, 0.7638, 0.261, 0.7542, 0.259, 0.7546, 0.2559, 0.7561, 0.2854, 0.7447, 0.287, 0.7443, 0.2835, 0.7553, 0.282, 0.7553, 0.282, 0.7443, 0.2835, 0.744, 0.2798, 0.7545, 0.2784, 0.7545, 0.2784, 0.744, 0.2798, 0.7438, 0.2755, 0.7538, 0.2745, 0.7538, 0.2745, 0.7438, 0.2755, 0.7437, 0.2707, 0.7534, 0.2702, 0.7534, 0.2702, 0.7437, 0.2707, 0.7437, 0.266, 0.7534, 0.266, 0.7534, 0.266, 0.7437, 0.266, 0.7439, 0.2619, 0.7538, 0.2624, 0.7538, 0.2624, 0.7439, 0.2619, 0.744, 0.2585, 0.7542, 0.259, 0.7542, 0.259, 0.744, 0.2585, 0.7441, 0.2553, 0.7546, 0.2559, 0.7447, 0.287, 0.7334, 0.2877, 0.7332, 0.2842, 0.7443, 0.2835, 0.7443, 0.2835, 0.7332, 0.2842, 0.7332, 0.2804, 0.744, 0.2798, 0.744, 0.2798, 0.7332, 0.2804, 0.7332, 0.276, 0.7438, 0.2755, 0.7438, 0.2755, 0.7332, 0.276, 0.7332, 0.2711, 0.7437, 0.2707, 0.7437, 0.2707, 0.7332, 0.2711, 0.7333, 0.2662, 0.7437, 0.266, 0.7437, 0.266, 0.7333, 0.2662, 0.7335, 0.262, 0.7439, 0.2619, 0.7439, 0.2619, 0.7335, 0.262, 0.7336, 0.2584, 0.744, 0.2585, 0.744, 0.2585, 0.7336, 0.2584, 0.7336, 0.2551, 0.7441, 0.2553, 0.7334, 0.2877, 0.7222, 0.2879, 0.7222, 0.2845, 0.7332, 0.2842, 0.7332, 0.2842, 0.7222, 0.2845, 0.7222, 0.2807, 0.7332, 0.2804, 0.7332, 0.2804, 0.7222, 0.2807, 0.7223, 0.2763, 0.7332, 0.276, 0.7332, 0.276, 0.7223, 0.2763, 0.7224, 0.2713, 0.7332, 0.2711, 0.7332, 0.2711, 0.7224, 0.2713, 0.7225, 0.2664, 0.7333, 0.2662, 0.7333, 0.2662, 0.7225, 0.2664, 0.7227, 0.262, 0.7335, 0.262, 0.7335, 0.262, 0.7227, 0.262, 0.7228, 0.2583, 0.7336, 0.2584, 0.7336, 0.2584, 0.7228, 0.2583, 0.7228, 0.255, 0.7336, 0.2551, 0.7222, 0.2879, 0.7111, 0.288, 0.7111, 0.2846, 0.7222, 0.2845, 0.7222, 0.2845, 0.7111, 0.2846, 0.7112, 0.2808, 0.7222, 0.2807, 0.7222, 0.2807, 0.7112, 0.2808, 0.7114, 0.2764, 0.7223, 0.2763, 0.7223, 0.2763, 0.7114, 0.2764, 0.7115, 0.2714, 0.7224, 0.2713, 0.7224, 0.2713, 0.7115, 0.2714, 0.7116, 0.2664, 0.7225, 0.2664, 0.7225, 0.2664, 0.7116, 0.2664, 0.7118, 0.262, 0.7227, 0.262, 0.7227, 0.262, 0.7118, 0.262, 0.7119, 0.2583, 0.7228, 0.2583, 0.7228, 0.2583, 0.7119, 0.2583, 0.7119, 0.2549, 0.7228, 0.255, 0.7111, 0.288, 0.7001, 0.288, 0.7001, 0.2846, 0.7111, 0.2846, 0.7111, 0.2846, 0.7001, 0.2846, 0.7002, 0.2808, 0.7112, 0.2808, 0.7112, 0.2808, 0.7002, 0.2808, 0.7004, 0.2764, 0.7114, 0.2764, 0.7114, 0.2764, 0.7004, 0.2764, 0.7006, 0.2714, 0.7115, 0.2714, 0.7115, 0.2714, 0.7006, 0.2714, 0.7007, 0.2664, 0.7116, 0.2664, 0.7116, 0.2664, 0.7007, 0.2664, 0.7009, 0.2621, 0.7118, 0.262, 0.7118, 0.262, 0.7009, 0.2621, 0.701, 0.2583, 0.7119, 0.2583, 0.7119, 0.2583, 0.701, 0.2583, 0.701, 0.2549, 0.7119, 0.2549, 0.7001, 0.288, 0.6892, 0.2879, 0.6892, 0.2846, 0.7001, 0.2846, 0.7001, 0.2846, 0.6892, 0.2846, 0.6893, 0.2808, 0.7002, 0.2808, 0.7002, 0.2808, 0.6893, 0.2808, 0.6895, 0.2765, 0.7004, 0.2764, 0.7004, 0.2764, 0.6895, 0.2765, 0.6896, 0.2715, 0.7006, 0.2714, 0.7006, 0.2714, 0.6896, 0.2715, 0.6898, 0.2665, 0.7007, 0.2664, 0.7007, 0.2664, 0.6898, 0.2665, 0.6899, 0.2621, 0.7009, 0.2621, 0.7009, 0.2621, 0.6899, 0.2621, 0.69, 0.2583, 0.701, 0.2583, 0.701, 0.2583, 0.69, 0.2583, 0.69, 0.2549, 0.701, 0.2549, 0.6892, 0.2879, 0.6783, 0.2879, 0.6783, 0.2845, 0.6892, 0.2846, 0.6892, 0.2846, 0.6783, 0.2845, 0.6784, 0.2808, 0.6893, 0.2808, 0.6893, 0.2808, 0.6784, 0.2808, 0.6786, 0.2765, 0.6895, 0.2765, 0.6895, 0.2765, 0.6786, 0.2765, 0.6787, 0.2716, 0.6896, 0.2715, 0.6896, 0.2715, 0.6787, 0.2716, 0.6788, 0.2666, 0.6898, 0.2665, 0.6898, 0.2665, 0.6788, 0.2666, 0.679, 0.2622, 0.6899, 0.2621, 0.6899, 0.2621, 0.679, 0.2622, 0.679, 0.2584, 0.69, 0.2583, 0.69, 0.2583, 0.679, 0.2584, 0.6789, 0.255, 0.69, 0.2549, 0.6783, 0.2879, 0.6676, 0.2877, 0.6676, 0.2845, 0.6783, 0.2845, 0.6783, 0.2845, 0.6676, 0.2845, 0.6677, 0.2808, 0.6784, 0.2808, 0.6784, 0.2808, 0.6677, 0.2808, 0.6679, 0.2766, 0.6786, 0.2765, 0.6786, 0.2765, 0.6679, 0.2766, 0.668, 0.2718, 0.6787, 0.2716, 0.6787, 0.2716, 0.668, 0.2718, 0.668, 0.2668, 0.6788, 0.2666, 0.6788, 0.2666, 0.668, 0.2668, 0.668, 0.2625, 0.679, 0.2622, 0.679, 0.2622, 0.668, 0.2625, 0.668, 0.2587, 0.679, 0.2584, 0.679, 0.2584, 0.668, 0.2587, 0.6678, 0.2553, 0.6789, 0.255, 0.6676, 0.2877, 0.6571, 0.2875, 0.6572, 0.2843, 0.6676, 0.2845, 0.6676, 0.2845, 0.6572, 0.2843, 0.6573, 0.2809, 0.6677, 0.2808, 0.6677, 0.2808, 0.6573, 0.2809, 0.6575, 0.2768, 0.6679, 0.2766, 0.6679, 0.2766, 0.6575, 0.2768, 0.6576, 0.2721, 0.668, 0.2718, 0.668, 0.2718, 0.6576, 0.2721, 0.6574, 0.2674, 0.668, 0.2668, 0.668, 0.2668, 0.6574, 0.2674, 0.6572, 0.2631, 0.668, 0.2625, 0.668, 0.2625, 0.6572, 0.2631, 0.6569, 0.2594, 0.668, 0.2587, 0.668, 0.2587, 0.6569, 0.2594, 0.6566, 0.2559, 0.6678, 0.2553, 0.6571, 0.2875, 0.6467, 0.2869, 0.6471, 0.2838, 0.6572, 0.2843, 0.6572, 0.2843, 0.6471, 0.2838, 0.6475, 0.2804, 0.6573, 0.2809, 0.6573, 0.2809, 0.6475, 0.2804, 0.6479, 0.2769, 0.6575, 0.2768, 0.6575, 0.2768, 0.6479, 0.2769, 0.6479, 0.2727, 0.6576, 0.2721, 0.6576, 0.2721, 0.6479, 0.2727, 0.6475, 0.2684, 0.6574, 0.2674, 0.6574, 0.2674, 0.6475, 0.2684, 0.6468, 0.2645, 0.6572, 0.2631, 0.6572, 0.2631, 0.6468, 0.2645, 0.646, 0.2609, 0.6569, 0.2594, 0.6569, 0.2594, 0.646, 0.2609, 0.6452, 0.2576, 0.6566, 0.2559, 0.6467, 0.2869, 0.6366, 0.2848, 0.6376, 0.2817, 0.6471, 0.2838, 0.6471, 0.2838, 0.6376, 0.2817, 0.6389, 0.279, 0.6475, 0.2804, 0.6475, 0.2804, 0.6389, 0.279, 0.64, 0.2762, 0.6479, 0.2769, 0.6479, 0.2769, 0.64, 0.2762, 0.6402, 0.2734, 0.6479, 0.2727, 0.6479, 0.2727, 0.6402, 0.2734, 0.6393, 0.2704, 0.6475, 0.2684, 0.6475, 0.2684, 0.6393, 0.2704, 0.6374, 0.2675, 0.6468, 0.2645, 0.6468, 0.2645, 0.6374, 0.2675, 0.6355, 0.2645, 0.646, 0.2609, 0.646, 0.2609, 0.6355, 0.2645, 0.6341, 0.2613, 0.6452, 0.2576, 0.3209, 0.8787, 0.3173, 0.8677, 0.3206, 0.8669, 0.324, 0.8773, 0.324, 0.8773, 0.3206, 0.8669, 0.3241, 0.8662, 0.327, 0.8754, 0.327, 0.8754, 0.3241, 0.8662, 0.3279, 0.8656, 0.3299, 0.8737, 0.3299, 0.8737, 0.3279, 0.8656, 0.3322, 0.8652, 0.3328, 0.8727, 0.3328, 0.8727, 0.3322, 0.8652, 0.3363, 0.8653, 0.3356, 0.873, 0.3356, 0.873, 0.3363, 0.8653, 0.3399, 0.8657, 0.3383, 0.874, 0.3383, 0.874, 0.3399, 0.8657, 0.343, 0.8661, 0.3409, 0.8754, 0.3437, 0.8763, 0.3409, 0.8754, 0.343, 0.8661, 0.346, 0.8666, 0.3173, 0.8677, 0.3158, 0.8565, 0.3192, 0.8562, 0.3206, 0.8669, 0.3206, 0.8669, 0.3192, 0.8562, 0.3228, 0.8559, 0.3241, 0.8662, 0.3241, 0.8662, 0.3228, 0.8559, 0.327, 0.8558, 0.3279, 0.8656, 0.3279, 0.8656, 0.327, 0.8558, 0.3317, 0.8557, 0.3322, 0.8652, 0.3322, 0.8652, 0.3317, 0.8557, 0.3363, 0.8557, 0.3363, 0.8653, 0.3363, 0.8653, 0.3363, 0.8557, 0.3403, 0.856, 0.3399, 0.8657, 0.3399, 0.8657, 0.3403, 0.856, 0.3438, 0.8562, 0.343, 0.8661, 0.343, 0.8661, 0.3438, 0.8562, 0.347, 0.8564, 0.346, 0.8666, 0.3158, 0.8565, 0.3153, 0.8455, 0.3186, 0.8453, 0.3192, 0.8562, 0.3192, 0.8562, 0.3186, 0.8453, 0.3223, 0.8453, 0.3228, 0.8559, 0.3228, 0.8559, 0.3223, 0.8453, 0.3266, 0.8453, 0.327, 0.8558, 0.327, 0.8558, 0.3266, 0.8453, 0.3314, 0.8454, 0.3317, 0.8557, 0.3317, 0.8557, 0.3314, 0.8454, 0.3361, 0.8455, 0.3363, 0.8557, 0.3363, 0.8557, 0.3361, 0.8455, 0.3405, 0.8455, 0.3403, 0.856, 0.3403, 0.856, 0.3405, 0.8455, 0.3441, 0.8457, 0.3438, 0.8562, 0.3438, 0.8562, 0.3441, 0.8457, 0.3474, 0.8458, 0.347, 0.8564, 0.3153, 0.8455, 0.3151, 0.8346, 0.3185, 0.8346, 0.3186, 0.8453, 0.3186, 0.8453, 0.3185, 0.8346, 0.322, 0.8346, 0.3223, 0.8453, 0.3223, 0.8453, 0.322, 0.8346, 0.3264, 0.8347, 0.3266, 0.8453, 0.3266, 0.8453, 0.3264, 0.8347, 0.3313, 0.8348, 0.3314, 0.8454, 0.3314, 0.8454, 0.3313, 0.8348, 0.3364, 0.8348, 0.3361, 0.8455, 0.3361, 0.8455, 0.3364, 0.8348, 0.3405, 0.8349, 0.3405, 0.8455, 0.3405, 0.8455, 0.3405, 0.8349, 0.3442, 0.835, 0.3441, 0.8457, 0.3441, 0.8457, 0.3442, 0.835, 0.3475, 0.835, 0.3474, 0.8458, 0.3151, 0.8346, 0.3149, 0.8239, 0.3183, 0.8238, 0.3185, 0.8346, 0.3185, 0.8346, 0.3183, 0.8238, 0.3222, 0.8238, 0.322, 0.8346, 0.322, 0.8346, 0.3222, 0.8238, 0.3263, 0.8238, 0.3264, 0.8347, 0.3264, 0.8347, 0.3263, 0.8238, 0.3313, 0.824, 0.3313, 0.8348, 0.3313, 0.8348, 0.3313, 0.824, 0.3363, 0.8239, 0.3364, 0.8348, 0.3364, 0.8348, 0.3363, 0.8239, 0.3406, 0.8241, 0.3405, 0.8349, 0.3405, 0.8349, 0.3406, 0.8241, 0.3443, 0.8243, 0.3442, 0.835, 0.3442, 0.835, 0.3443, 0.8243, 0.3476, 0.8243, 0.3475, 0.835, 0.3149, 0.8239, 0.3149, 0.8129, 0.3183, 0.8128, 0.3183, 0.8238, 0.3183, 0.8238, 0.3183, 0.8128, 0.322, 0.8129, 0.3222, 0.8238, 0.3222, 0.8238, 0.322, 0.8129, 0.3266, 0.8129, 0.3263, 0.8238, 0.3263, 0.8238, 0.3266, 0.8129, 0.3316, 0.8131, 0.3313, 0.824, 0.3313, 0.824, 0.3316, 0.8131, 0.3364, 0.8131, 0.3363, 0.8239, 0.3363, 0.8239, 0.3364, 0.8131, 0.3407, 0.8133, 0.3406, 0.8241, 0.3406, 0.8241, 0.3407, 0.8133, 0.3445, 0.8135, 0.3443, 0.8243, 0.3443, 0.8243, 0.3445, 0.8135, 0.3478, 0.8135, 0.3476, 0.8243, 0.3149, 0.8129, 0.3148, 0.8019, 0.3183, 0.8019, 0.3183, 0.8128, 0.3183, 0.8128, 0.3183, 0.8019, 0.322, 0.802, 0.322, 0.8129, 0.322, 0.8129, 0.322, 0.802, 0.3262, 0.802, 0.3266, 0.8129, 0.3266, 0.8129, 0.3262, 0.802, 0.3313, 0.8021, 0.3316, 0.8131, 0.3316, 0.8131, 0.3313, 0.8021, 0.3364, 0.8021, 0.3364, 0.8131, 0.3364, 0.8131, 0.3364, 0.8021, 0.3408, 0.8024, 0.3407, 0.8133, 0.3407, 0.8133, 0.3408, 0.8024, 0.3446, 0.8025, 0.3445, 0.8135, 0.3445, 0.8135, 0.3446, 0.8025, 0.348, 0.8026, 0.3478, 0.8135, 0.3148, 0.8019, 0.3148, 0.7909, 0.3183, 0.7909, 0.3183, 0.8019, 0.3183, 0.8019, 0.3183, 0.7909, 0.3221, 0.791, 0.322, 0.802, 0.322, 0.802, 0.3221, 0.791, 0.3265, 0.7909, 0.3262, 0.802, 0.3262, 0.802, 0.3265, 0.7909, 0.3315, 0.7911, 0.3313, 0.8021, 0.3313, 0.8021, 0.3315, 0.7911, 0.3365, 0.791, 0.3364, 0.8021, 0.3364, 0.8021, 0.3365, 0.791, 0.341, 0.7913, 0.3408, 0.8024, 0.3408, 0.8024, 0.341, 0.7913, 0.3448, 0.7914, 0.3446, 0.8025, 0.3446, 0.8025, 0.3448, 0.7914, 0.3483, 0.7914, 0.348, 0.8026, 0.3148, 0.7909, 0.315, 0.7797, 0.3184, 0.7798, 0.3183, 0.7909, 0.3183, 0.7909, 0.3184, 0.7798, 0.3222, 0.78, 0.3221, 0.791, 0.3221, 0.791, 0.3222, 0.78, 0.3267, 0.78, 0.3265, 0.7909, 0.3265, 0.7909, 0.3267, 0.78, 0.3317, 0.7801, 0.3315, 0.7911, 0.3315, 0.7911, 0.3317, 0.7801, 0.3365, 0.7801, 0.3365, 0.791, 0.3365, 0.791, 0.3365, 0.7801, 0.3409, 0.7802, 0.341, 0.7913, 0.341, 0.7913, 0.3409, 0.7802, 0.3448, 0.7802, 0.3448, 0.7914, 0.3448, 0.7914, 0.3448, 0.7802, 0.3483, 0.7801, 0.3483, 0.7914, 0.315, 0.7797, 0.3154, 0.7687, 0.3187, 0.7689, 0.3184, 0.7798, 0.3184, 0.7798, 0.3187, 0.7689, 0.3223, 0.7691, 0.3222, 0.78, 0.3222, 0.78, 0.3223, 0.7691, 0.3265, 0.7694, 0.3267, 0.78, 0.3267, 0.78, 0.3265, 0.7694, 0.3313, 0.7695, 0.3317, 0.7801, 0.3317, 0.7801, 0.3313, 0.7695, 0.3361, 0.7694, 0.3365, 0.7801, 0.3365, 0.7801, 0.3361, 0.7694, 0.3404, 0.7692, 0.3409, 0.7802, 0.3409, 0.7802, 0.3404, 0.7692, 0.3442, 0.769, 0.3448, 0.7802, 0.3448, 0.7802, 0.3442, 0.769, 0.3478, 0.7686, 0.3483, 0.7801, 0.3154, 0.7687, 0.3164, 0.7581, 0.3196, 0.7586, 0.3187, 0.7689, 0.3187, 0.7689, 0.3196, 0.7586, 0.3228, 0.7591, 0.3223, 0.7691, 0.3223, 0.7691, 0.3228, 0.7591, 0.3265, 0.7595, 0.3265, 0.7694, 0.3265, 0.7694, 0.3265, 0.7595, 0.3308, 0.7596, 0.3313, 0.7695, 0.3313, 0.7695, 0.3308, 0.7596, 0.3352, 0.7592, 0.3361, 0.7694, 0.3361, 0.7694, 0.3352, 0.7592, 0.3392, 0.7586, 0.3404, 0.7692, 0.3404, 0.7692, 0.3392, 0.7586, 0.3428, 0.7578, 0.3442, 0.769, 0.3442, 0.769, 0.3428, 0.7578, 0.3462, 0.757, 0.3478, 0.7686, 0.3164, 0.7581, 0.3187, 0.7481, 0.3218, 0.7491, 0.3196, 0.7586, 0.3196, 0.7586, 0.3218, 0.7491, 0.3245, 0.7504, 0.3228, 0.7591, 0.3228, 0.7591, 0.3245, 0.7504, 0.3272, 0.7515, 0.3265, 0.7595, 0.3265, 0.7595, 0.3272, 0.7515, 0.3301, 0.7518, 0.3308, 0.7596, 0.3308, 0.7596, 0.3301, 0.7518, 0.3331, 0.7508, 0.3352, 0.7592, 0.3352, 0.7592, 0.3331, 0.7508, 0.3361, 0.749, 0.3392, 0.7586, 0.3392, 0.7586, 0.3361, 0.749, 0.3392, 0.7471, 0.3428, 0.7578, 0.3428, 0.7578, 0.3392, 0.7471, 0.3425, 0.7456, 0.3462, 0.757, 0.3544, 0.8786, 0.3509, 0.8674, 0.3542, 0.8667, 0.3576, 0.8772, 0.3576, 0.8772, 0.3542, 0.8667, 0.3578, 0.866, 0.3606, 0.8754, 0.3606, 0.8754, 0.3578, 0.866, 0.3617, 0.8654, 0.3636, 0.8736, 0.3636, 0.8736, 0.3617, 0.8654, 0.3659, 0.8651, 0.3665, 0.8727, 0.3665, 0.8727, 0.3659, 0.8651, 0.3702, 0.8651, 0.3694, 0.873, 0.3694, 0.873, 0.3702, 0.8651, 0.3738, 0.8656, 0.3721, 0.8741, 0.3721, 0.8741, 0.3738, 0.8656, 0.377, 0.866, 0.3748, 0.8754, 0.3777, 0.8764, 0.3748, 0.8754, 0.377, 0.866, 0.3801, 0.8665, 0.3509, 0.8674, 0.3495, 0.8561, 0.3529, 0.8558, 0.3542, 0.8667, 0.3542, 0.8667, 0.3529, 0.8558, 0.3566, 0.8556, 0.3578, 0.866, 0.3578, 0.866, 0.3566, 0.8556, 0.3609, 0.8555, 0.3617, 0.8654, 0.3617, 0.8654, 0.3609, 0.8555, 0.3657, 0.8554, 0.3659, 0.8651, 0.3659, 0.8651, 0.3657, 0.8554, 0.3702, 0.8554, 0.3702, 0.8651, 0.3702, 0.8651, 0.3702, 0.8554, 0.3743, 0.8557, 0.3738, 0.8656, 0.3738, 0.8656, 0.3743, 0.8557, 0.3778, 0.8559, 0.377, 0.866, 0.377, 0.866, 0.3778, 0.8559, 0.3811, 0.8561, 0.3801, 0.8665, 0.3495, 0.8561, 0.3491, 0.845, 0.3525, 0.8449, 0.3529, 0.8558, 0.3529, 0.8558, 0.3525, 0.8449, 0.3562, 0.8449, 0.3566, 0.8556, 0.3566, 0.8556, 0.3562, 0.8449, 0.3605, 0.845, 0.3609, 0.8555, 0.3609, 0.8555, 0.3605, 0.845, 0.3653, 0.845, 0.3657, 0.8554, 0.3657, 0.8554, 0.3653, 0.845, 0.3701, 0.8451, 0.3702, 0.8554, 0.3702, 0.8554, 0.3701, 0.8451, 0.3745, 0.8452, 0.3743, 0.8557, 0.3743, 0.8557, 0.3745, 0.8452, 0.3782, 0.8453, 0.3778, 0.8559, 0.3778, 0.8559, 0.3782, 0.8453, 0.3815, 0.8454, 0.3811, 0.8561, 0.3491, 0.845, 0.349, 0.8341, 0.3524, 0.8341, 0.3525, 0.8449, 0.3525, 0.8449, 0.3524, 0.8341, 0.356, 0.8341, 0.3562, 0.8449, 0.3562, 0.8449, 0.356, 0.8341, 0.3603, 0.8342, 0.3605, 0.845, 0.3605, 0.845, 0.3603, 0.8342, 0.3653, 0.8343, 0.3653, 0.845, 0.3653, 0.845, 0.3653, 0.8343, 0.3704, 0.8344, 0.3701, 0.8451, 0.3701, 0.8451, 0.3704, 0.8344, 0.3745, 0.8344, 0.3745, 0.8452, 0.3745, 0.8452, 0.3745, 0.8344, 0.3782, 0.8345, 0.3782, 0.8453, 0.3782, 0.8453, 0.3782, 0.8345, 0.3816, 0.8346, 0.3815, 0.8454, 0.349, 0.8341, 0.3489, 0.8233, 0.3522, 0.8233, 0.3524, 0.8341, 0.3524, 0.8341, 0.3522, 0.8233, 0.3561, 0.8233, 0.356, 0.8341, 0.356, 0.8341, 0.3561, 0.8233, 0.3602, 0.8233, 0.3603, 0.8342, 0.3603, 0.8342, 0.3602, 0.8233, 0.3653, 0.8235, 0.3653, 0.8343, 0.3653, 0.8343, 0.3653, 0.8235, 0.3703, 0.8234, 0.3704, 0.8344, 0.3704, 0.8344, 0.3703, 0.8234, 0.3746, 0.8236, 0.3745, 0.8344, 0.3745, 0.8344, 0.3746, 0.8236, 0.3784, 0.8237, 0.3782, 0.8345, 0.3782, 0.8345, 0.3784, 0.8237, 0.3817, 0.8238, 0.3816, 0.8346, 0.3489, 0.8233, 0.3488, 0.8123, 0.3522, 0.8123, 0.3522, 0.8233, 0.3522, 0.8233, 0.3522, 0.8123, 0.356, 0.8124, 0.3561, 0.8233, 0.3561, 0.8233, 0.356, 0.8124, 0.3605, 0.8124, 0.3602, 0.8233, 0.3602, 0.8233, 0.3605, 0.8124, 0.3655, 0.8125, 0.3653, 0.8235, 0.3653, 0.8235, 0.3655, 0.8125, 0.3704, 0.8125, 0.3703, 0.8234, 0.3703, 0.8234, 0.3704, 0.8125, 0.3747, 0.8127, 0.3746, 0.8236, 0.3746, 0.8236, 0.3747, 0.8127, 0.3785, 0.8128, 0.3784, 0.8237, 0.3784, 0.8237, 0.3785, 0.8128, 0.3819, 0.8128, 0.3817, 0.8238, 0.3488, 0.8123, 0.3488, 0.8013, 0.3522, 0.8013, 0.3522, 0.8123, 0.3522, 0.8123, 0.3522, 0.8013, 0.356, 0.8014, 0.356, 0.8124, 0.356, 0.8124, 0.356, 0.8014, 0.3601, 0.8014, 0.3605, 0.8124, 0.3605, 0.8124, 0.3601, 0.8014, 0.3652, 0.8015, 0.3655, 0.8125, 0.3655, 0.8125, 0.3652, 0.8015, 0.3703, 0.8015, 0.3704, 0.8125, 0.3704, 0.8125, 0.3703, 0.8015, 0.3746, 0.8017, 0.3747, 0.8127, 0.3747, 0.8127, 0.3746, 0.8017, 0.3786, 0.8017, 0.3785, 0.8128, 0.3785, 0.8128, 0.3786, 0.8017, 0.382, 0.8017, 0.3819, 0.8128, 0.3488, 0.8013, 0.3488, 0.7904, 0.3522, 0.7904, 0.3522, 0.8013, 0.3522, 0.8013, 0.3522, 0.7904, 0.356, 0.7906, 0.356, 0.8014, 0.356, 0.8014, 0.356, 0.7906, 0.3604, 0.7904, 0.3601, 0.8014, 0.3601, 0.8014, 0.3604, 0.7904, 0.3654, 0.7906, 0.3652, 0.8015, 0.3652, 0.8015, 0.3654, 0.7906, 0.3704, 0.7906, 0.3703, 0.8015, 0.3703, 0.8015, 0.3704, 0.7906, 0.3748, 0.7907, 0.3746, 0.8017, 0.3746, 0.8017, 0.3748, 0.7907, 0.3784, 0.7907, 0.3786, 0.8017, 0.3786, 0.8017, 0.3784, 0.7907, 0.3818, 0.7907, 0.382, 0.8017, 0.3488, 0.7904, 0.3489, 0.7794, 0.3523, 0.7794, 0.3522, 0.7904, 0.3522, 0.7904, 0.3523, 0.7794, 0.356, 0.7796, 0.356, 0.7906, 0.356, 0.7906, 0.356, 0.7796, 0.3605, 0.7796, 0.3604, 0.7904, 0.3604, 0.7904, 0.3605, 0.7796, 0.3653, 0.7797, 0.3654, 0.7906, 0.3654, 0.7906, 0.3653, 0.7797, 0.3702, 0.7797, 0.3704, 0.7906, 0.3704, 0.7906, 0.3702, 0.7797, 0.3746, 0.7798, 0.3748, 0.7907, 0.3748, 0.7907, 0.3746, 0.7798, 0.3783, 0.7798, 0.3784, 0.7907, 0.3784, 0.7907, 0.3783, 0.7798, 0.3818, 0.7797, 0.3818, 0.7907, 0.3489, 0.7794, 0.3493, 0.7685, 0.3526, 0.7686, 0.3523, 0.7794, 0.3523, 0.7794, 0.3526, 0.7686, 0.3561, 0.7689, 0.356, 0.7796, 0.356, 0.7796, 0.3561, 0.7689, 0.3603, 0.7691, 0.3605, 0.7796, 0.3605, 0.7796, 0.3603, 0.7691, 0.365, 0.7692, 0.3653, 0.7797, 0.3653, 0.7797, 0.365, 0.7692, 0.3698, 0.7691, 0.3702, 0.7797, 0.3702, 0.7797, 0.3698, 0.7691, 0.374, 0.7689, 0.3746, 0.7798, 0.3746, 0.7798, 0.374, 0.7689, 0.3778, 0.7687, 0.3783, 0.7798, 0.3783, 0.7798, 0.3778, 0.7687, 0.3813, 0.7684, 0.3818, 0.7797, 0.3493, 0.7685, 0.3503, 0.758, 0.3534, 0.7584, 0.3526, 0.7686, 0.3526, 0.7686, 0.3534, 0.7584, 0.3566, 0.7589, 0.3561, 0.7689, 0.3561, 0.7689, 0.3566, 0.7589, 0.3603, 0.7594, 0.3603, 0.7691, 0.3603, 0.7691, 0.3603, 0.7594, 0.3645, 0.7594, 0.365, 0.7692, 0.365, 0.7692, 0.3645, 0.7594, 0.3688, 0.7591, 0.3698, 0.7691, 0.3698, 0.7691, 0.3688, 0.7591, 0.3728, 0.7584, 0.374, 0.7689, 0.374, 0.7689, 0.3728, 0.7584, 0.3764, 0.7577, 0.3778, 0.7687, 0.3778, 0.7687, 0.3764, 0.7577, 0.3797, 0.7569, 0.3813, 0.7684, 0.3503, 0.758, 0.3526, 0.748, 0.3556, 0.749, 0.3534, 0.7584, 0.3534, 0.7584, 0.3556, 0.749, 0.3583, 0.7504, 0.3566, 0.7589, 0.3566, 0.7589, 0.3583, 0.7504, 0.361, 0.7515, 0.3603, 0.7594, 0.3603, 0.7594, 0.361, 0.7515, 0.3639, 0.7517, 0.3645, 0.7594, 0.3645, 0.7594, 0.3639, 0.7517, 0.3668, 0.7508, 0.3688, 0.7591, 0.3688, 0.7591, 0.3668, 0.7508, 0.3698, 0.749, 0.3728, 0.7584, 0.3728, 0.7584, 0.3698, 0.749, 0.3729, 0.7471, 0.3764, 0.7577, 0.3764, 0.7577, 0.3729, 0.7471, 0.3761, 0.7456, 0.3797, 0.7569])
me_cube_001.materials.append(mat_material)
me_cube_001.use_remesh_preserve_volume = False
me_cube_001.use_remesh_preserve_attributes = False
me_cube_001.use_mirror_vertex_groups = False
me_cube_001.update()
arm_armature = bpy.data.armatures.new('Armature')  # bones are not reproduced

# ---- objects
ob_armature = bpy.data.objects.new('Armature', arm_armature)
ob_book = bpy.data.objects.new('Book', me_cube)
ob_binder = bpy.data.objects.new('Binder', me_cube_001)
ob_lamp = bpy.data.objects.new('Lamp', light_lamp)
ob_camera = bpy.data.objects.new('Camera', cam_camera)

# ---- transforms, parenting, visibility, modifiers, constraints
ob_armature.location = (-2.378, -4.021, -0.02151)
ob_armature.rotation_euler = (-0.0, 1.571, 0.0)
ob_armature.scale = (0.2931, 0.2931, 0.2931)
ob_armature.lineart.crease_threshold = 0.0
ob_book.parent = ob_armature
ob_book.matrix_parent_inverse = Matrix(((2.574e-07, 0.0, -3.412, -0.0734), (0.0, 3.412, 0.0, 13.72), (3.412, 0.0, 2.576e-07, 8.111), (0.0, 0.0, 0.0, 1.0)))
ob_book.location = (0.0, 0.0, 0.04346)
ob_book.lock_rotations_4d = False
ob_book.empty_display_type = 'ARROWS'
ob_book.lineart.crease_threshold = 0.0
_vg = ob_book.vertex_groups.new(name='backCover')
for _i, _w in zip([0, 1, 2, 3, 4, 5, 6, 7], [1.0, 1.0, 0.9997, 1.0, 1.0, 1.0, 1.0, 1.0]): _vg.add([_i], _w, 'REPLACE')
_vg = ob_book.vertex_groups.new(name='Page2')
for _i, _w in zip([8, 9, 10, 11, 12, 13, 14, 15], [1.0, 1.0, 1.0, 1.0, 0.9989, 0.9999, 0.999, 0.9999]): _vg.add([_i], _w, 'REPLACE')
_vg = ob_book.vertex_groups.new(name='Page1')
for _i, _w in zip([0, 1, 2, 3, 4, 5, 6, 7, 8, 9, 10, 11, 12, 13, 14, 15, 16, 17, 18, 19, 20, 21, 22, 23, 24, 25, 26, 27, 28, 29, 30, 31], [0.0, 0.0, 0.0, 0.0, 0.0, 0.0, 0.0, 0.0, 0.0, 0.0, 0.0, 0.0, 0.0, 0.0, 0.0, 0.0, 1.0, 1.0, 1.0, 1.0, 1.0, 1.0, 1.0, 1.0, 0.0, 0.0, 0.0, 0.0, 0.0, 0.0, 0.0, 0.0]): _vg.add([_i], _w, 'REPLACE')
_vg = ob_book.vertex_groups.new(name='FrontCover')
for _i, _w in zip([24, 25, 26, 27, 28, 29, 30, 31], [1.0, 1.0, 1.0, 1.0, 1.0, 0.9999, 1.0, 0.9996]): _vg.add([_i], _w, 'REPLACE')
_m = ob_book.modifiers.new('Mirror', 'MIRROR')
_m.use_axis = (False, True, False)
_m.use_clip = True
_m = ob_book.modifiers.new('Armature', 'ARMATURE')
_m.object = ob_armature
ob_binder.location = (0.0, 0.0, 0.04346)
ob_binder.lock_rotations_4d = False
ob_binder.empty_display_type = 'ARROWS'
ob_binder.lineart.crease_threshold = 0.0
_m = ob_binder.modifiers.new('Mirror', 'MIRROR')
_m.use_axis = (False, True, False)
_m.use_clip = True
ob_lamp.location = (4.076, 1.005, 5.904)
ob_lamp.rotation_euler = (0.6503, 0.05522, 1.866)
ob_lamp.lock_rotations_4d = False
ob_lamp.empty_display_type = 'ARROWS'
ob_lamp.color = (0.0, 0.0, 0.0, 0.0)
ob_lamp.lineart.crease_threshold = 0.0
ob_camera.location = (7.481, -6.508, 5.344)
ob_camera.rotation_euler = (1.109, 0.01082, 0.8149)
ob_camera.lock_rotations_4d = False
ob_camera.empty_display_type = 'ARROWS'
ob_camera.color = (0.0, 0.0, 0.0, 0.0)
ob_camera.display_type = 'WIRE'
ob_camera.lineart.crease_threshold = 0.0

# ---- collection membership
col_collection_1.objects.link(ob_armature)
col_collection_1.objects.link(ob_book)
col_collection_1.objects.link(ob_binder)
col_collection_1.objects.link(ob_lamp)
col_collection_1.objects.link(ob_camera)

# ---- scene / render settings (as saved in the file)
scene.camera = ob_camera
scene.frame_start = 0; scene.frame_end = 121; scene.frame_set(109)
scene.render.engine = 'BLENDER_EEVEE_NEXT'
scene.render.resolution_percentage = 50
scene.render.fps = 30
scene.render.dither_intensity = 0.0
scene.cycles.use_denoising = False
scene.cycles.samples = 128
scene.cycles.sampling_pattern = 'TABULATED_SOBOL'
scene.cycles.light_sampling_threshold = 0.0
scene.cycles.use_adaptive_sampling = False
scene.cycles.use_light_tree = False
scene.cycles.blur_glossy = 0.0
scene.cycles.sample_clamp_indirect = 0.0
scene.view_settings.view_transform = 'Standard'
bpy.context.view_layer.update()
